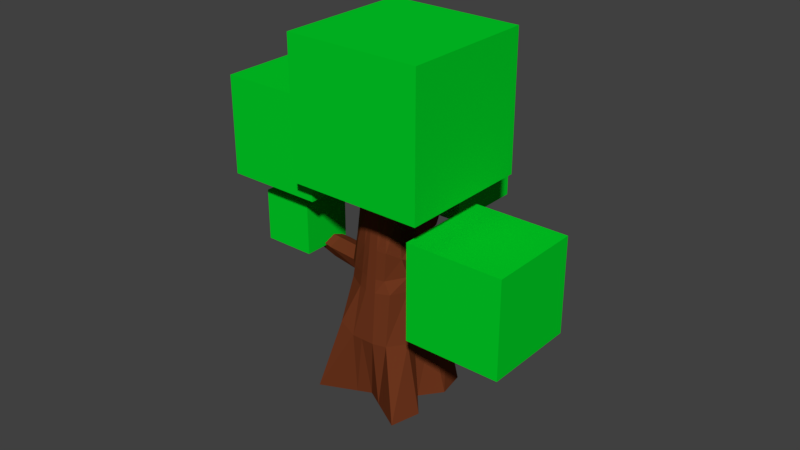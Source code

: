 # Source: tree.blend  (saved by Blender 2.77.0; exported with 4.5.12 LTS)
import bpy
from mathutils import Matrix  # noqa: F401  (used for matrix-valued properties, if any)

bpy.ops.wm.read_factory_settings(use_empty=True)
scene = bpy.context.scene
scene.name = 'Scene'

# ---- collections
col_collection_1 = bpy.data.collections.new('Collection 1'); scene.collection.children.link(col_collection_1)
col_collection_1.hide_render = True
col_collection_1.hide_viewport = True
col_collection_2 = bpy.data.collections.new('Collection 2'); scene.collection.children.link(col_collection_2)

# ---- materials (node trees are filled in below, after node groups)
mat_material_001 = bpy.data.materials.new('Material.001')
mat_material_001.alpha_threshold = 0.0
mat_material_001.use_transparent_shadow = False
mat_material_001.diffuse_color = (0.1523, 0.03609, 0.01259, 1.0)
mat_material_001.roughness = 0.5
mat_material_002 = bpy.data.materials.new('Material.002')
mat_material_002.alpha_threshold = 0.0
mat_material_002.use_transparent_shadow = False
mat_material_002.diffuse_color = (0.0, 0.6383, 0.0205, 1.0)
mat_material_002.roughness = 0.5

# ---- material node trees

# ---- world
world_world = bpy.data.worlds.new('World'); scene.world = world_world
world_world.color = (0.05088, 0.05088, 0.05088)
world_world.use_sun_shadow = False
world_world.sun_shadow_jitter_overblur = 0.0
world_world.cycles.sampling_method = 'MANUAL'

# ---- meshes
me_cube_001 = bpy.data.meshes.new('Cube.001')
me_cube_001.from_pydata([(-122.1, -147.9, -100.0), (43.48, -5.224, 533.7), (-127.0, 134.2, -100.0), (43.48, 5.224, 533.7), (134.0, -112.7, -100.0), (55.99, -5.224, 533.7), (131.0, 118.7, -100.0), (55.99, 5.224, 533.7), (-62.08, -62.08, 0.0), (43.48, 0.0, 533.7), (-62.08, 62.08, 0.0), (-109.0, 0.0, -100.0), (49.74, 5.224, 533.7), (45.79, 54.2, -8.661), (0.0, 109.5, -100.0), (55.99, 0.0, 533.7), (45.79, -54.15, -8.661), (100.0, 0.0, -100.0), (49.74, -5.224, 533.7), (0.0, -100.0, -100.0), (49.74, 0.0, 533.7), (0.0, 0.0, -100.0), (0.0, -100.0, 0.0), (78.89, 0.02065, -8.661), (0.0, 100.0, 0.0), (-83.58, 0.0, 0.0), (-39.26, -84.26, 108.4), (-31.63, -62.24, 197.4), (-40.76, -41.5, 302.1), (-33.59, -34.33, 359.5), (-11.45, -18.58, 464.2), (-3.127, 25.6, 464.2), (-33.59, 34.33, 359.5), (-40.76, 41.5, 302.1), (-24.05, 75.37, 197.4), (-33.62, 83.77, 108.4), (29.84, 25.6, 464.2), (25.9, 28.44, 354.6), (30.35, 34.37, 307.0), (43.46, 48.68, 197.4), (37.05, 63.91, 101.5), (42.08, -18.58, 464.2), (25.9, -28.44, 354.6), (30.35, -34.37, 307.0), (31.09, -48.68, 197.4), (42.46, -63.02, 101.5), (0.0, -18.58, 464.2), (0.0, -37.2, 375.3), (0.0, -64.28, 286.3), (0.0, -75.37, 197.4), (2.557, -84.26, 108.4), (42.08, 0.0, 464.2), (23.96, 0.0, 375.3), (32.29, 0.0, 286.3), (61.01, 0.0, 197.4), (67.09, 0.02065, 101.5), (3.923, 25.6, 464.2), (0.0, 37.2, 375.3), (0.0, 64.28, 286.3), (0.0, 75.37, 197.4), (3.119, 83.77, 108.4), (-11.45, 0.0, 464.2), (-31.63, 0.0, 375.3), (-42.72, 0.0, 286.3), (-54.01, 0.0, 197.4), (-64.92, 0.0, 96.3), (292.5, 28.97, 433.4), (293.2, 29.81, 426.6), (292.5, 20.85, 433.4), (293.2, 20.0, 426.6), (292.2, 24.91, 436.3), (293.4, 24.91, 423.7), (139.2, 21.31, 330.5), (140.4, 0.0, 317.6), (136.4, 17.63, 359.9), (139.2, -21.31, 330.5), (136.4, -17.63, 359.9), (135.2, 0.0, 372.8), (-38.68, -66.36, 156.2), (-28.48, 79.27, 156.2), (40.49, 55.74, 153.0), (36.36, -55.32, 153.0), (1.185, -79.49, 156.2), (63.83, 0.00957, 153.0), (25.2, 120.2, 127.1), (-42.99, 0.0, 156.2), (16.06, -280.9, 243.0), (17.71, -279.9, 252.7), (23.35, -279.9, 252.7), (30.65, -273.6, 252.7), (31.89, -275.2, 242.2), (23.63, -280.9, 243.0), (34.96, -178.3, 169.7), (2.674, -178.3, 169.7), (9.722, -174.2, 210.9), (33.77, -174.2, 210.9), (56.26, -147.5, 210.9), (61.53, -154.2, 166.5), (-37.14, 31.95, 156.2), (-53.12, 31.59, 108.4), (-53.76, -36.63, 108.4), (-38.87, -27.51, 156.2), (-243.5, 27.05, 233.8), (-246.5, 27.05, 227.3), (-244.9, 31.4, 227.3), (-242.7, 31.45, 233.8), (-245.0, 22.01, 227.3), (-243.0, 23.27, 233.8), (-108.3, 19.97, 164.7), (-99.27, 20.17, 191.6), (-100.2, -13.36, 191.6), (-108.6, -18.5, 164.7), (-114.9, 2.158, 164.7), (-102.6, 2.158, 191.6), (-18.17, -9.14, 431.7), (120.9, -110.2, 537.9), (-71.29, -172.6, 537.9), (-190.1, -9.14, 537.9), (-71.29, 154.3, 537.9), (120.9, 91.9, 537.9), (34.95, -172.6, 709.9), (-157.2, -110.2, 709.9), (-157.2, 91.9, 709.9), (34.95, 154.3, 709.9), (153.7, -9.14, 709.8), (-18.17, -9.14, 816.1), (-49.39, -105.2, 460.4), (63.58, -68.53, 460.4), (32.35, -164.6, 522.9), (145.3, -9.14, 522.9), (63.58, 50.25, 460.4), (-119.2, -9.14, 460.4), (-150.4, -105.2, 522.9), (-49.39, 86.96, 460.4), (-150.4, 86.96, 522.9), (32.35, 146.3, 522.9), (164.6, -68.53, 623.9), (164.6, 50.25, 623.9), (-18.17, -201.3, 623.9), (94.8, -164.6, 623.9), (-201.0, -68.53, 623.9), (-131.1, -164.6, 623.9), (-131.1, 146.3, 623.9), (-201.0, 50.25, 623.9), (94.8, 146.3, 623.9), (-18.17, 183.1, 623.9), (114.1, -105.2, 724.9), (-68.69, -164.6, 724.9), (-181.7, -9.14, 724.9), (-68.69, 146.3, 724.9), (114.1, 86.96, 724.9), (13.06, -105.2, 787.4), (82.87, -9.14, 787.4), (-99.91, -68.53, 787.4), (-99.91, 50.25, 787.4), (13.06, 86.96, 787.4), (228.9, 43.43, 274.5), (320.3, -22.99, 344.3), (194.0, -64.04, 344.3), (115.9, 43.43, 344.3), (194.0, 150.9, 344.3), (320.3, 109.8, 344.3), (263.8, -64.04, 457.3), (137.5, -22.99, 457.3), (137.5, 109.8, 457.3), (263.8, 150.9, 457.3), (341.9, 43.43, 457.3), (228.9, 43.43, 527.2), (208.4, -19.74, 293.4), (282.7, 4.386, 293.4), (262.1, -58.78, 334.4), (336.4, 43.43, 334.4), (282.7, 82.47, 293.4), (162.5, 43.43, 293.4), (142.0, -19.74, 334.4), (208.4, 106.6, 293.4), (142.0, 106.6, 334.4), (262.1, 145.6, 334.4), (349.1, 4.386, 400.8), (349.1, 82.47, 400.8), (228.9, -82.91, 400.8), (303.2, -58.78, 400.8), (108.8, 4.386, 400.8), (154.7, -58.78, 400.8), (154.7, 145.6, 400.8), (108.8, 82.47, 400.8), (303.2, 145.6, 400.8), (228.9, 169.8, 400.8), (315.9, -19.74, 467.3), (195.7, -58.78, 467.3), (121.4, 43.43, 467.3), (195.7, 145.6, 467.3), (315.9, 106.6, 467.3), (249.4, -19.74, 508.3), (295.3, 43.43, 508.3), (175.2, 4.386, 508.3), (175.2, 82.47, 508.3), (249.4, 106.6, 508.3), (19.18, -243.5, 174.7), (110.6, -309.9, 244.6), (-15.73, -351.0, 244.6), (-93.82, -243.5, 244.6), (-15.73, -136.0, 244.6), (110.6, -177.1, 244.6), (54.1, -351.0, 357.6), (-72.24, -309.9, 357.6), (-72.24, -177.1, 357.6), (54.1, -136.0, 357.6), (132.2, -243.5, 357.6), (19.18, -243.5, 427.4), (-1.341, -306.7, 193.6), (72.92, -282.5, 193.6), (52.39, -345.7, 234.6), (126.7, -243.5, 234.6), (72.92, -204.5, 193.6), (-47.24, -243.5, 193.6), (-67.76, -306.7, 234.6), (-1.341, -180.3, 193.6), (-67.76, -180.3, 234.6), (52.39, -141.3, 234.6), (139.3, -282.5, 301.1), (139.3, -204.5, 301.1), (19.18, -369.8, 301.1), (93.44, -345.7, 301.1), (-101.0, -282.5, 301.1), (-55.08, -345.7, 301.1), (-55.08, -141.3, 301.1), (-101.0, -204.5, 301.1), (93.44, -141.3, 301.1), (19.18, -117.2, 301.1), (106.1, -306.7, 367.5), (-14.03, -345.7, 367.5), (-88.29, -243.5, 367.5), (-14.03, -141.3, 367.5), (106.1, -180.3, 367.5), (39.71, -306.7, 408.5), (85.6, -243.5, 408.5), (-34.55, -282.5, 408.5), (-34.55, -204.5, 408.5), (39.71, -180.3, 408.5), (-212.4, -25.96, 143.9), (-121.0, -92.38, 213.7), (-247.4, -133.4, 213.7), (-325.4, -25.96, 213.7), (-247.4, 81.51, 213.7), (-121.0, 40.46, 213.7), (-177.5, -133.4, 326.7), (-303.9, -92.38, 326.7), (-303.9, 40.46, 326.7), (-177.5, 81.51, 326.7), (-99.44, -25.96, 326.7), (-212.4, -25.96, 396.6), (-233.0, -89.13, 162.8), (-158.7, -65.0, 162.8), (-179.2, -128.2, 203.8), (-105.0, -25.96, 203.8), (-158.7, 13.08, 162.8), (-278.9, -25.96, 162.8), (-299.4, -89.13, 203.8), (-233.0, 37.21, 162.8), (-299.4, 37.21, 203.8), (-179.2, 76.25, 203.8), (-92.29, -65.0, 270.2), (-92.29, 13.08, 270.2), (-212.4, -152.3, 270.2), (-138.2, -128.2, 270.2), (-332.6, -65.0, 270.2), (-286.7, -128.2, 270.2), (-286.7, 76.25, 270.2), (-332.6, 13.08, 270.2), (-138.2, 76.25, 270.2), (-212.4, 100.4, 270.2), (-125.5, -89.13, 336.6), (-245.7, -128.2, 336.6), (-319.9, -25.96, 336.6), (-245.7, 76.25, 336.6), (-125.5, 37.21, 336.6), (-191.9, -89.13, 377.7), (-146.0, -25.96, 377.7), (-266.2, -65.0, 377.7), (-266.2, 13.08, 377.7), (-191.9, 37.21, 377.7), (18.66, 68.89, 154.7), (1.062, 78.23, 167.1), (-3.76, 83.77, 108.4), (-12.17, 79.27, 156.2), (18.9, 74.53, 105.2), (18.9, 74.46, 105.8), (59.17, 201.0, 181.7), (59.38, 201.5, 175.8), (61.31, 200.4, 175.4), (59.12, 200.8, 183.0), (61.28, 199.7, 181.5), (58.53, 201.5, 175.8), (57.5, 201.0, 181.7), (61.31, 200.4, 175.5), (18.01, 118.1, 149.5), (24.24, 117.6, 154.7), (32.51, 113.2, 148.9), (32.62, 115.8, 125.6), (32.63, 115.8, 125.9), (21.97, 120.2, 127.1), (36.16, 175.6, 127.2), (88.29, 137.8, 167.0), (16.26, 114.3, 167.0), (-28.26, 175.6, 167.0), (16.26, 236.9, 167.0), (88.29, 213.5, 167.0), (56.07, 114.3, 231.4), (-15.96, 137.8, 231.4), (-15.96, 213.5, 231.4), (56.07, 236.9, 231.4), (100.6, 175.6, 231.4), (36.16, 175.6, 271.3), (24.46, 139.6, 138.0), (66.8, 153.4, 138.0), (55.1, 117.3, 161.4), (97.44, 175.6, 161.4), (66.8, 197.9, 138.0), (-1.705, 175.6, 138.0), (-13.41, 139.6, 161.4), (24.46, 211.6, 138.0), (-13.41, 211.6, 161.4), (55.1, 233.9, 161.4), (104.7, 153.4, 199.2), (104.7, 197.9, 199.2), (36.16, 103.6, 199.2), (78.5, 117.3, 199.2), (-32.34, 153.4, 199.2), (-6.175, 117.3, 199.2), (-6.175, 233.9, 199.2), (-32.34, 197.9, 199.2), (78.5, 233.9, 199.2), (36.16, 247.7, 199.2), (85.74, 139.6, 237.1), (17.23, 117.3, 237.1), (-25.11, 175.6, 237.1), (17.23, 233.9, 237.1), (85.74, 211.6, 237.1), (47.87, 139.6, 260.5), (74.03, 175.6, 260.5), (5.527, 153.4, 260.5), (5.527, 197.9, 260.5), (47.87, 211.6, 260.5)], [], [(25, 10, 2, 11), (24, 13, 6, 14), (23, 16, 4, 17), (22, 8, 0, 19), (21, 14, 6, 17), (20, 12, 3, 9), (18, 20, 9, 1), (5, 15, 20, 18), (15, 7, 12, 20), (19, 21, 17, 4), (0, 11, 21, 19), (11, 2, 14, 21), (16, 22, 19, 4), (45, 50, 22, 16), (50, 26, 8, 22), (13, 23, 17, 6), (40, 55, 23, 13), (55, 45, 16, 23), (10, 24, 14, 2), (35, 284, 60, 24, 10), (60, 286, 40, 13, 24), (8, 25, 11, 0), (26, 100, 65, 25, 8), (65, 99, 35, 10, 25), (9, 3, 31, 61), (61, 31, 32, 62), (62, 32, 33, 63), (63, 33, 34, 64), (111, 110, 107, 106), (1, 9, 61, 30), (30, 61, 62, 29), (29, 62, 63, 28), (28, 63, 64, 27), (78, 101, 100, 26), (12, 7, 36, 56), (56, 36, 37, 57), (57, 37, 38, 58), (58, 38, 39, 59), (300, 299, 290, 295), (3, 12, 56, 31), (31, 56, 57, 32), (32, 57, 58, 33), (33, 58, 59, 34), (79, 285, 284, 35), (15, 5, 41, 51), (51, 41, 42, 52), (72, 74, 66, 67), (53, 43, 44, 54), (83, 81, 45, 55), (7, 15, 51, 36), (36, 51, 52, 37), (73, 72, 67, 71), (38, 53, 54, 39), (80, 83, 55, 40), (18, 1, 30, 46), (46, 30, 29, 47), (47, 29, 28, 48), (48, 28, 27, 49), (82, 78, 26, 50), (5, 18, 46, 41), (41, 46, 47, 42), (42, 47, 48, 43), (43, 48, 49, 44), (81, 82, 50, 45), (70, 68, 69, 71), (66, 70, 71, 67), (76, 75, 69, 68), (77, 76, 68, 70), (74, 77, 70, 66), (75, 73, 71, 69), (43, 53, 73, 75), (37, 52, 77, 74), (52, 42, 76, 77), (42, 43, 75, 76), (53, 38, 72, 73), (38, 37, 74, 72), (94, 93, 86, 87), (93, 92, 91, 86), (39, 54, 83, 80), (54, 44, 81, 83), (34, 59, 283, 285, 79), (59, 39, 80, 282, 283), (27, 64, 85, 101, 78), (64, 34, 79, 98, 85), (89, 88, 91, 90), (88, 87, 86, 91), (96, 95, 88, 89), (97, 96, 89, 90), (92, 97, 90, 91), (95, 94, 87, 88), (49, 27, 94, 95), (82, 81, 97, 92), (81, 44, 96, 97), (44, 49, 95, 96), (78, 82, 92, 93), (27, 78, 93, 94), (102, 105, 104, 103), (99, 98, 79, 35), (109, 108, 104, 105), (106, 107, 102, 103), (112, 111, 106, 103), (108, 112, 103, 104), (113, 109, 105, 102), (110, 113, 102, 107), (101, 85, 113, 110), (85, 98, 109, 113), (99, 65, 112, 108), (65, 100, 111, 112), (98, 99, 108, 109), (100, 101, 110, 111), (114, 127, 126), (115, 127, 129), (114, 126, 131), (114, 131, 133), (114, 133, 130), (115, 129, 136), (116, 128, 138), (117, 132, 140), (118, 134, 142), (119, 135, 144), (115, 136, 139), (116, 138, 141), (117, 140, 143), (118, 142, 145), (119, 144, 137), (120, 146, 151), (121, 147, 153), (122, 148, 154), (123, 149, 155), (124, 150, 152), (152, 155, 125), (152, 150, 155), (150, 123, 155), (155, 154, 125), (155, 149, 154), (149, 122, 154), (154, 153, 125), (154, 148, 153), (148, 121, 153), (153, 151, 125), (153, 147, 151), (147, 120, 151), (151, 152, 125), (151, 146, 152), (146, 124, 152), (137, 150, 124), (137, 144, 150), (144, 123, 150), (145, 149, 123), (145, 142, 149), (142, 122, 149), (143, 148, 122), (143, 140, 148), (140, 121, 148), (141, 147, 121), (141, 138, 147), (138, 120, 147), (139, 146, 120), (139, 136, 146), (136, 124, 146), (144, 145, 123), (144, 135, 145), (135, 118, 145), (142, 143, 122), (142, 134, 143), (134, 117, 143), (140, 141, 121), (140, 132, 141), (132, 116, 141), (138, 139, 120), (138, 128, 139), (128, 115, 139), (136, 137, 124), (136, 129, 137), (129, 119, 137), (130, 135, 119), (130, 133, 135), (133, 118, 135), (133, 134, 118), (133, 131, 134), (131, 117, 134), (131, 132, 117), (131, 126, 132), (126, 116, 132), (129, 130, 119), (129, 127, 130), (127, 114, 130), (126, 128, 116), (126, 127, 128), (127, 115, 128), (156, 169, 168), (157, 169, 171), (156, 168, 173), (156, 173, 175), (156, 175, 172), (157, 171, 178), (158, 170, 180), (159, 174, 182), (160, 176, 184), (161, 177, 186), (157, 178, 181), (158, 180, 183), (159, 182, 185), (160, 184, 187), (161, 186, 179), (162, 188, 193), (163, 189, 195), (164, 190, 196), (165, 191, 197), (166, 192, 194), (194, 197, 167), (194, 192, 197), (192, 165, 197), (197, 196, 167), (197, 191, 196), (191, 164, 196), (196, 195, 167), (196, 190, 195), (190, 163, 195), (195, 193, 167), (195, 189, 193), (189, 162, 193), (193, 194, 167), (193, 188, 194), (188, 166, 194), (179, 192, 166), (179, 186, 192), (186, 165, 192), (187, 191, 165), (187, 184, 191), (184, 164, 191), (185, 190, 164), (185, 182, 190), (182, 163, 190), (183, 189, 163), (183, 180, 189), (180, 162, 189), (181, 188, 162), (181, 178, 188), (178, 166, 188), (186, 187, 165), (186, 177, 187), (177, 160, 187), (184, 185, 164), (184, 176, 185), (176, 159, 185), (182, 183, 163), (182, 174, 183), (174, 158, 183), (180, 181, 162), (180, 170, 181), (170, 157, 181), (178, 179, 166), (178, 171, 179), (171, 161, 179), (172, 177, 161), (172, 175, 177), (175, 160, 177), (175, 176, 160), (175, 173, 176), (173, 159, 176), (173, 174, 159), (173, 168, 174), (168, 158, 174), (171, 172, 161), (171, 169, 172), (169, 156, 172), (168, 170, 158), (168, 169, 170), (169, 157, 170), (198, 211, 210), (199, 211, 213), (198, 210, 215), (198, 215, 217), (198, 217, 214), (199, 213, 220), (200, 212, 222), (201, 216, 224), (202, 218, 226), (203, 219, 228), (199, 220, 223), (200, 222, 225), (201, 224, 227), (202, 226, 229), (203, 228, 221), (204, 230, 235), (205, 231, 237), (206, 232, 238), (207, 233, 239), (208, 234, 236), (236, 239, 209), (236, 234, 239), (234, 207, 239), (239, 238, 209), (239, 233, 238), (233, 206, 238), (238, 237, 209), (238, 232, 237), (232, 205, 237), (237, 235, 209), (237, 231, 235), (231, 204, 235), (235, 236, 209), (235, 230, 236), (230, 208, 236), (221, 234, 208), (221, 228, 234), (228, 207, 234), (229, 233, 207), (229, 226, 233), (226, 206, 233), (227, 232, 206), (227, 224, 232), (224, 205, 232), (225, 231, 205), (225, 222, 231), (222, 204, 231), (223, 230, 204), (223, 220, 230), (220, 208, 230), (228, 229, 207), (228, 219, 229), (219, 202, 229), (226, 227, 206), (226, 218, 227), (218, 201, 227), (224, 225, 205), (224, 216, 225), (216, 200, 225), (222, 223, 204), (222, 212, 223), (212, 199, 223), (220, 221, 208), (220, 213, 221), (213, 203, 221), (214, 219, 203), (214, 217, 219), (217, 202, 219), (217, 218, 202), (217, 215, 218), (215, 201, 218), (215, 216, 201), (215, 210, 216), (210, 200, 216), (213, 214, 203), (213, 211, 214), (211, 198, 214), (210, 212, 200), (210, 211, 212), (211, 199, 212), (240, 253, 252), (241, 253, 255), (240, 252, 257), (240, 257, 259), (240, 259, 256), (241, 255, 262), (242, 254, 264), (243, 258, 266), (244, 260, 268), (245, 261, 270), (241, 262, 265), (242, 264, 267), (243, 266, 269), (244, 268, 271), (245, 270, 263), (246, 272, 277), (247, 273, 279), (248, 274, 280), (249, 275, 281), (250, 276, 278), (278, 281, 251), (278, 276, 281), (276, 249, 281), (281, 280, 251), (281, 275, 280), (275, 248, 280), (280, 279, 251), (280, 274, 279), (274, 247, 279), (279, 277, 251), (279, 273, 277), (273, 246, 277), (277, 278, 251), (277, 272, 278), (272, 250, 278), (263, 276, 250), (263, 270, 276), (270, 249, 276), (271, 275, 249), (271, 268, 275), (268, 248, 275), (269, 274, 248), (269, 266, 274), (266, 247, 274), (267, 273, 247), (267, 264, 273), (264, 246, 273), (265, 272, 246), (265, 262, 272), (262, 250, 272), (270, 271, 249), (270, 261, 271), (261, 244, 271), (268, 269, 248), (268, 260, 269), (260, 243, 269), (266, 267, 247), (266, 258, 267), (258, 242, 267), (264, 265, 246), (264, 254, 265), (254, 241, 265), (262, 263, 250), (262, 255, 263), (255, 245, 263), (256, 261, 245), (256, 259, 261), (259, 244, 261), (259, 260, 244), (259, 257, 260), (257, 243, 260), (257, 258, 243), (257, 252, 258), (252, 242, 258), (255, 256, 245), (255, 253, 256), (253, 240, 256), (252, 254, 242), (252, 253, 254), (253, 241, 254), (288, 292, 295, 290, 289), (286, 287, 282, 80, 40), (299, 84, 289, 290), (296, 297, 291, 294), (297, 298, 292, 291), (294, 291, 288), (293, 294, 288, 289), (291, 292, 288), (301, 296, 294, 293), (298, 300, 295, 292), (84, 301, 293, 289), (60, 284, 301, 84), (282, 287, 300, 298), (284, 285, 296, 301), (283, 282, 298, 297), (285, 283, 297, 296), (286, 60, 84, 299), (287, 286, 299, 300), (302, 315, 314), (303, 315, 317), (302, 314, 319), (302, 319, 321), (302, 321, 318), (303, 317, 324), (304, 316, 326), (305, 320, 328), (306, 322, 330), (307, 323, 332), (303, 324, 327), (304, 326, 329), (305, 328, 331), (306, 330, 333), (307, 332, 325), (308, 334, 339), (309, 335, 341), (310, 336, 342), (311, 337, 343), (312, 338, 340), (340, 343, 313), (340, 338, 343), (338, 311, 343), (343, 342, 313), (343, 337, 342), (337, 310, 342), (342, 341, 313), (342, 336, 341), (336, 309, 341), (341, 339, 313), (341, 335, 339), (335, 308, 339), (339, 340, 313), (339, 334, 340), (334, 312, 340), (325, 338, 312), (325, 332, 338), (332, 311, 338), (333, 337, 311), (333, 330, 337), (330, 310, 337), (331, 336, 310), (331, 328, 336), (328, 309, 336), (329, 335, 309), (329, 326, 335), (326, 308, 335), (327, 334, 308), (327, 324, 334), (324, 312, 334), (332, 333, 311), (332, 323, 333), (323, 306, 333), (330, 331, 310), (330, 322, 331), (322, 305, 331), (328, 329, 309), (328, 320, 329), (320, 304, 329), (326, 327, 308), (326, 316, 327), (316, 303, 327), (324, 325, 312), (324, 317, 325), (317, 307, 325), (318, 323, 307), (318, 321, 323), (321, 306, 323), (321, 322, 306), (321, 319, 322), (319, 305, 322), (319, 320, 305), (319, 314, 320), (314, 304, 320), (317, 318, 307), (317, 315, 318), (315, 302, 318), (314, 316, 304), (314, 315, 316), (315, 303, 316)])
me_cube_001.polygons.foreach_set('material_index', [0, 0, 0, 0, 0, 0, 0, 0, 0, 0, 0, 0, 0, 0, 0, 0, 0, 0, 0, 0, 0, 0, 0, 0, 0, 0, 0, 0, 0, 0, 0, 0, 0, 0, 0, 0, 0, 0, 0, 0, 0, 0, 0, 0, 0, 0, 0, 0, 0, 0, 0, 0, 0, 0, 0, 0, 0, 0, 0, 0, 0, 0, 0, 0, 0, 0, 0, 0, 0, 0, 0, 0, 0, 0, 0, 0, 0, 0, 0, 0, 0, 0, 0, 0, 0, 0, 0, 0, 0, 0, 0, 0, 0, 0, 0, 0, 0, 0, 0, 0, 0, 0, 0, 0, 0, 0, 0, 0, 0, 0, 1, 1, 1, 1, 1, 1, 1, 1, 1, 1, 1, 1, 1, 1, 1, 1, 1, 1, 1, 1, 1, 1, 1, 1, 1, 1, 1, 1, 1, 1, 1, 1, 1, 1, 1, 1, 1, 1, 1, 1, 1, 1, 1, 1, 1, 1, 1, 1, 1, 1, 1, 1, 1, 1, 1, 1, 1, 1, 1, 1, 1, 1, 1, 1, 1, 1, 1, 1, 1, 1, 1, 1, 1, 1, 1, 1, 1, 1, 1, 1, 1, 1, 1, 1, 1, 1, 1, 1, 1, 1, 1, 1, 1, 1, 1, 1, 1, 1, 1, 1, 1, 1, 1, 1, 1, 1, 1, 1, 1, 1, 1, 1, 1, 1, 1, 1, 1, 1, 1, 1, 1, 1, 1, 1, 1, 1, 1, 1, 1, 1, 1, 1, 1, 1, 1, 1, 1, 1, 1, 1, 1, 1, 1, 1, 1, 1, 1, 1, 1, 1, 1, 1, 1, 1, 1, 1, 1, 1, 1, 1, 1, 1, 1, 1, 1, 1, 1, 1, 1, 1, 1, 1, 1, 1, 1, 1, 1, 1, 1, 1, 1, 1, 1, 1, 1, 1, 1, 1, 1, 1, 1, 1, 1, 1, 1, 1, 1, 1, 1, 1, 1, 1, 1, 1, 1, 1, 1, 1, 1, 1, 1, 1, 1, 1, 1, 1, 1, 1, 1, 1, 1, 1, 1, 1, 1, 1, 1, 1, 1, 1, 1, 1, 1, 1, 1, 1, 1, 1, 1, 1, 1, 1, 1, 1, 1, 1, 1, 1, 1, 1, 1, 1, 1, 1, 1, 1, 1, 1, 1, 1, 1, 1, 1, 1, 1, 1, 1, 1, 1, 1, 1, 1, 1, 1, 1, 1, 1, 1, 1, 1, 1, 1, 1, 1, 1, 1, 1, 1, 1, 1, 1, 1, 1, 1, 1, 1, 1, 1, 1, 1, 1, 1, 1, 1, 1, 1, 1, 1, 1, 1, 1, 1, 1, 1, 1, 1, 1, 1, 1, 1, 0, 0, 0, 0, 0, 0, 0, 0, 0, 0, 0, 0, 0, 0, 0, 0, 0, 0, 1, 1, 1, 1, 1, 1, 1, 1, 1, 1, 1, 1, 1, 1, 1, 1, 1, 1, 1, 1, 1, 1, 1, 1, 1, 1, 1, 1, 1, 1, 1, 1, 1, 1, 1, 1, 1, 1, 1, 1, 1, 1, 1, 1, 1, 1, 1, 1, 1, 1, 1, 1, 1, 1, 1, 1, 1, 1, 1, 1, 1, 1, 1, 1, 1, 1, 1, 1, 1, 1, 1, 1, 1, 1, 1, 1, 1, 1, 1, 1])
_uv = me_cube_001.uv_layers.new(name='UVMap')
_uv.uv.foreach_set('vector', [0.09597, 0.001001, 0.001001, 0.001001, 0.001001, 0.09656, 0.09597, 0.09656, 0.09597, 0.09856, 0.001001, 0.09856, 0.001001, 0.1941, 0.09597, 0.1941, 0.1929, 0.001001, 0.09797, 0.001001, 0.09797, 0.09656, 0.1929, 0.09656, 0.1929, 0.09856, 0.09797, 0.09856, 0.09797, 0.1941, 0.1929, 0.1941, 0.09597, 0.1961, 0.001001, 0.1961, 0.001001, 0.2917, 0.09597, 0.2917, 0.8172, 0.9888, 0.8131, 0.9888, 0.8131, 0.9929, 0.8172, 0.9929, 0.7869, 0.9949, 0.7828, 0.9949, 0.7828, 0.999, 0.7869, 0.999, 0.7808, 0.9949, 0.7768, 0.9949, 0.7768, 0.999, 0.7808, 0.999, 0.7869, 0.9888, 0.7828, 0.9888, 0.7828, 0.9929, 0.7869, 0.9929, 0.2899, 0.09856, 0.1949, 0.09856, 0.1949, 0.1941, 0.2899, 0.1941, 0.1929, 0.1961, 0.09797, 0.1961, 0.09797, 0.2917, 0.1929, 0.2917, 0.2899, 0.1961, 0.1949, 0.1961, 0.1949, 0.2917, 0.2899, 0.2917, 0.09597, 0.2937, 0.001001, 0.2937, 0.001001, 0.3892, 0.09597, 0.3892, 0.9202, 0.3912, 0.8737, 0.3912, 0.8737, 0.4868, 0.9202, 0.4868, 0.6778, 0.9258, 0.6778, 0.879, 0.5828, 0.879, 0.5828, 0.9258, 0.3869, 0.09856, 0.2919, 0.09856, 0.2919, 0.1941, 0.3869, 0.1941, 0.9202, 0.4888, 0.8737, 0.4888, 0.8737, 0.5844, 0.9202, 0.5844, 0.7748, 0.9258, 0.7748, 0.879, 0.6798, 0.879, 0.6798, 0.9258, 0.3869, 0.2937, 0.2919, 0.2937, 0.2919, 0.3892, 0.3869, 0.3892, 0.874, 0.8319, 0.8738, 0.7947, 0.8737, 0.7861, 0.9202, 0.7815, 0.9202, 0.877, 0.5808, 0.9746, 0.5541, 0.9741, 0.5234, 0.9735, 0.4858, 0.9278, 0.5808, 0.9282, 0.4838, 0.09856, 0.3889, 0.09856, 0.3889, 0.1941, 0.4838, 0.1941, 0.8737, 0.6839, 0.9002, 0.6862, 0.9202, 0.6979, 0.9202, 0.7795, 0.8853, 0.7761, 0.4838, 0.9674, 0.4485, 0.9731, 0.3889, 0.9746, 0.4135, 0.9295, 0.4838, 0.9278, 0.9929, 0.879, 0.9828, 0.879, 0.9828, 0.9258, 0.9929, 0.9258, 0.8717, 0.9746, 0.8717, 0.9522, 0.7768, 0.9522, 0.7768, 0.9746, 0.9202, 0.2937, 0.898, 0.2937, 0.898, 0.3405, 0.9202, 0.3405, 0.9687, 0.3912, 0.9222, 0.3912, 0.9222, 0.4868, 0.9687, 0.4868, 0.4838, 0.999, 0.4838, 0.9888, 0.3889, 0.9888, 0.3889, 0.999, 0.896, 0.3425, 0.8858, 0.3425, 0.8858, 0.3892, 0.896, 0.3892, 0.9445, 0.5864, 0.9222, 0.5864, 0.9222, 0.6819, 0.9445, 0.6819, 0.4354, 0.6351, 0.4131, 0.6351, 0.4131, 0.6819, 0.4354, 0.6819, 0.4838, 0.9258, 0.4838, 0.879, 0.3889, 0.879, 0.3889, 0.9258, 0.4111, 0.6351, 0.3889, 0.6351, 0.3889, 0.6819, 0.4111, 0.6819, 0.8838, 0.3425, 0.8737, 0.3425, 0.8737, 0.3892, 0.8838, 0.3892, 0.9445, 0.7815, 0.9222, 0.7815, 0.9222, 0.877, 0.9445, 0.877, 0.4838, 0.6351, 0.4616, 0.6351, 0.4616, 0.6819, 0.4838, 0.6819, 0.5808, 0.9258, 0.5808, 0.879, 0.4858, 0.879, 0.4858, 0.9258, 0.9869, 0.7815, 0.9828, 0.7815, 0.9828, 0.877, 0.9869, 0.877, 0.8838, 0.2937, 0.8798, 0.2937, 0.8798, 0.3405, 0.8838, 0.3405, 0.8717, 0.9868, 0.8717, 0.9766, 0.7768, 0.9766, 0.7768, 0.9868, 0.4596, 0.6351, 0.4374, 0.6351, 0.4374, 0.6819, 0.4596, 0.6819, 0.9687, 0.7815, 0.9465, 0.7815, 0.9465, 0.877, 0.9687, 0.877, 0.6293, 0.3912, 0.6071, 0.3912, 0.6071, 0.438, 0.6293, 0.438, 0.9202, 0.3425, 0.9101, 0.3425, 0.9101, 0.3892, 0.9202, 0.3892, 0.9687, 0.9746, 0.9687, 0.9522, 0.8737, 0.9522, 0.8737, 0.9746, 0.9808, 0.6839, 0.9707, 0.6839, 0.9707, 0.7795, 0.9808, 0.7795, 0.8717, 0.9258, 0.8717, 0.879, 0.7768, 0.879, 0.7768, 0.9258, 0.9687, 0.3425, 0.9222, 0.3425, 0.9222, 0.3892, 0.9687, 0.3892, 0.9081, 0.3425, 0.898, 0.3425, 0.898, 0.3892, 0.9081, 0.3892, 0.9929, 0.09856, 0.9707, 0.09856, 0.9707, 0.1941, 0.9929, 0.1941, 0.6778, 0.9868, 0.6778, 0.9766, 0.5828, 0.9766, 0.5828, 0.9868, 0.9202, 0.5864, 0.8737, 0.5864, 0.8737, 0.6819, 0.9202, 0.6819, 0.2899, 0.04978, 0.2434, 0.04978, 0.2434, 0.09656, 0.2899, 0.09656, 0.8778, 0.2937, 0.8737, 0.2937, 0.8737, 0.3405, 0.8778, 0.3405, 0.1929, 0.999, 0.1929, 0.9766, 0.09797, 0.9766, 0.09797, 0.999, 0.6051, 0.3912, 0.5828, 0.3912, 0.5828, 0.438, 0.6051, 0.438, 0.9929, 0.2937, 0.9707, 0.2937, 0.9707, 0.3892, 0.9929, 0.3892, 0.6778, 0.3912, 0.6555, 0.3912, 0.6555, 0.438, 0.6778, 0.438, 0.6535, 0.3912, 0.6313, 0.3912, 0.6313, 0.438, 0.6535, 0.438, 0.2899, 0.999, 0.2899, 0.9766, 0.1949, 0.9766, 0.1949, 0.999, 0.6293, 0.44, 0.6071, 0.44, 0.6071, 0.4868, 0.6293, 0.4868, 0.9929, 0.3912, 0.9707, 0.3912, 0.9707, 0.4868, 0.9929, 0.4868, 0.6051, 0.44, 0.5828, 0.44, 0.5828, 0.4868, 0.6051, 0.4868, 0.7808, 0.9888, 0.7768, 0.9888, 0.7768, 0.9929, 0.7808, 0.9929, 0.799, 0.9949, 0.7949, 0.9949, 0.7949, 0.999, 0.799, 0.999, 0.3869, 0.9868, 0.3869, 0.9766, 0.2919, 0.9766, 0.2919, 0.9868, 0.9929, 0.6839, 0.9828, 0.6839, 0.9828, 0.7795, 0.9929, 0.7795, 0.4838, 0.9868, 0.4838, 0.9766, 0.3889, 0.9766, 0.3889, 0.9868, 0.9808, 0.4888, 0.9707, 0.4888, 0.9707, 0.5844, 0.9808, 0.5844, 0.09597, 0.999, 0.09597, 0.9766, 0.001001, 0.9766, 0.001001, 0.999, 0.9929, 0.001001, 0.9707, 0.001001, 0.9707, 0.09656, 0.9929, 0.09656, 0.9687, 0.9502, 0.9687, 0.9278, 0.8737, 0.9278, 0.8737, 0.9502, 0.9687, 0.5864, 0.9465, 0.5864, 0.9465, 0.6819, 0.9687, 0.6819, 0.9687, 0.9258, 0.9687, 0.9034, 0.8737, 0.9034, 0.8737, 0.9258, 0.9687, 0.4888, 0.9465, 0.4888, 0.9465, 0.5844, 0.9687, 0.5844, 0.9687, 0.9014, 0.9687, 0.879, 0.8737, 0.879, 0.8737, 0.9014, 0.9808, 0.879, 0.9707, 0.879, 0.9707, 0.9746, 0.9808, 0.9746, 0.6778, 0.4868, 0.6778, 0.44, 0.6555, 0.44, 0.6555, 0.4868, 0.2414, 0.04978, 0.1949, 0.04978, 0.1949, 0.09656, 0.2414, 0.09656, 0.9929, 0.98, 0.9929, 0.9982, 0.9766, 0.999, 0.9707, 0.989, 0.9707, 0.9766, 0.6535, 0.4858, 0.6313, 0.4868, 0.6336, 0.44, 0.6448, 0.4414, 0.6535, 0.4539, 0.3166, 0.6315, 0.3162, 0.5864, 0.3384, 0.5878, 0.3384, 0.6069, 0.3382, 0.6331, 0.2919, 0.6331, 0.2925, 0.5876, 0.3142, 0.5864, 0.3142, 0.6134, 0.3142, 0.6316, 0.7929, 0.9949, 0.7889, 0.9949, 0.7889, 0.999, 0.7929, 0.999, 0.799, 0.9888, 0.7949, 0.9888, 0.7949, 0.9929, 0.799, 0.9929, 0.3869, 0.999, 0.3869, 0.9888, 0.2919, 0.9888, 0.2919, 0.999, 0.9445, 0.6839, 0.9222, 0.6839, 0.9222, 0.7795, 0.9445, 0.7795, 0.8717, 0.9502, 0.8717, 0.9278, 0.7768, 0.9278, 0.7768, 0.9502, 0.9929, 0.5864, 0.9828, 0.5864, 0.9828, 0.6819, 0.9929, 0.6819, 0.7748, 0.9502, 0.7748, 0.9278, 0.6798, 0.9278, 0.6798, 0.9502, 0.9445, 0.4888, 0.9222, 0.4888, 0.9222, 0.5844, 0.9445, 0.5844, 0.6778, 0.9746, 0.6778, 0.9278, 0.5828, 0.9278, 0.5828, 0.9746, 0.9929, 0.1961, 0.9707, 0.1961, 0.9707, 0.2917, 0.9929, 0.2917, 0.7748, 0.9746, 0.7748, 0.9522, 0.6798, 0.9522, 0.6798, 0.9746, 0.9687, 0.6839, 0.9465, 0.6839, 0.9465, 0.7795, 0.9687, 0.7795, 0.7929, 0.9888, 0.7889, 0.9888, 0.7889, 0.9929, 0.7929, 0.9929, 0.2899, 0.001001, 0.2434, 0.001001, 0.2434, 0.04778, 0.2899, 0.04778, 0.7748, 0.9868, 0.7748, 0.9766, 0.6798, 0.9766, 0.6798, 0.9868, 0.8111, 0.9949, 0.8071, 0.9949, 0.8071, 0.999, 0.8111, 0.999, 0.9808, 0.7815, 0.9707, 0.7815, 0.9707, 0.877, 0.9808, 0.877, 0.5808, 0.9868, 0.5808, 0.9766, 0.4858, 0.9766, 0.4858, 0.9868, 0.9808, 0.5864, 0.9707, 0.5864, 0.9707, 0.6819, 0.9808, 0.6819, 0.6778, 0.9929, 0.6778, 0.9888, 0.5828, 0.9888, 0.5828, 0.9929, 0.9445, 0.2937, 0.9343, 0.2937, 0.9343, 0.3405, 0.9445, 0.3405, 0.3869, 0.5864, 0.3646, 0.5864, 0.3646, 0.6331, 0.3869, 0.6331, 0.3626, 0.5864, 0.3404, 0.5864, 0.3404, 0.6331, 0.3626, 0.6331, 0.3384, 0.6351, 0.3162, 0.6351, 0.3162, 0.6819, 0.3384, 0.6819, 0.3142, 0.6351, 0.2919, 0.6351, 0.2919, 0.6819, 0.3142, 0.6819, 0.3869, 0.6351, 0.3646, 0.6351, 0.3646, 0.6819, 0.3869, 0.6819, 0.3869, 0.7795, 0.3869, 0.6849, 0.2929, 0.7795, 0.9687, 0.09656, 0.9687, 0.002002, 0.8747, 0.09656, 0.4838, 0.7795, 0.3899, 0.7795, 0.4838, 0.6849, 0.09597, 0.7795, 0.09597, 0.6849, 0.002002, 0.7795, 0.1929, 0.7795, 0.09897, 0.7795, 0.1929, 0.6849, 0.2899, 0.9746, 0.1959, 0.9746, 0.2899, 0.8801, 0.8717, 0.2917, 0.7778, 0.2917, 0.8717, 0.1971, 0.2899, 0.877, 0.1959, 0.877, 0.2899, 0.7825, 0.4838, 0.877, 0.3899, 0.877, 0.4838, 0.7825, 0.5808, 0.877, 0.4869, 0.877, 0.5808, 0.7825, 0.7748, 0.09656, 0.6808, 0.09656, 0.7748, 0.002002, 0.6778, 0.6819, 0.5838, 0.6819, 0.6778, 0.5874, 0.3869, 0.9746, 0.2929, 0.9746, 0.3869, 0.8801, 0.5828, 0.5864, 0.5828, 0.6809, 0.6768, 0.5864, 0.6798, 0.001001, 0.6798, 0.09556, 0.7738, 0.001001, 0.7748, 0.1941, 0.7748, 0.09956, 0.6808, 0.1941, 0.7748, 0.2917, 0.6808, 0.2917, 0.7748, 0.1971, 0.2899, 0.7795, 0.1959, 0.7795, 0.2899, 0.6849, 0.7748, 0.4868, 0.6808, 0.4868, 0.7748, 0.3922, 0.7748, 0.5844, 0.6808, 0.5844, 0.7748, 0.4898, 0.001001, 0.7785, 0.09497, 0.6839, 0.001001, 0.6839, 0.5808, 0.7795, 0.4869, 0.7795, 0.5808, 0.6849, 0.6798, 0.1931, 0.6798, 0.09856, 0.7738, 0.09856, 0.1919, 0.6839, 0.09797, 0.7785, 0.09797, 0.6839, 0.6808, 0.3892, 0.7748, 0.2947, 0.7748, 0.3892, 0.7738, 0.1961, 0.6798, 0.1961, 0.6798, 0.2907, 0.7748, 0.7825, 0.6808, 0.877, 0.7748, 0.877, 0.7778, 0.877, 0.8717, 0.7825, 0.8717, 0.877, 0.2889, 0.6839, 0.1949, 0.6839, 0.1949, 0.7785, 0.2919, 0.7785, 0.3859, 0.6839, 0.2919, 0.6839, 0.6798, 0.2937, 0.6798, 0.3882, 0.7738, 0.2937, 0.7738, 0.3912, 0.6798, 0.3912, 0.6798, 0.4858, 0.4828, 0.6839, 0.3889, 0.7785, 0.3889, 0.6839, 0.4858, 0.7785, 0.5798, 0.6839, 0.4858, 0.6839, 0.7738, 0.4888, 0.6798, 0.4888, 0.6798, 0.5834, 0.1929, 0.7825, 0.09897, 0.877, 0.1929, 0.877, 0.7778, 0.1941, 0.8717, 0.1941, 0.8717, 0.09956, 0.09597, 0.7825, 0.09597, 0.877, 0.002002, 0.877, 0.8717, 0.002002, 0.7778, 0.09656, 0.8717, 0.09656, 0.6808, 0.7795, 0.7748, 0.7795, 0.7748, 0.6849, 0.7748, 0.5874, 0.7748, 0.6819, 0.6808, 0.6819, 0.6778, 0.6849, 0.5838, 0.7795, 0.6778, 0.7795, 0.8747, 0.2917, 0.9687, 0.2917, 0.9687, 0.1971, 0.5828, 0.7785, 0.5828, 0.6839, 0.6768, 0.6839, 0.6798, 0.6809, 0.7738, 0.5864, 0.6798, 0.5864, 0.6798, 0.6839, 0.7738, 0.6839, 0.6798, 0.7785, 0.7768, 0.09556, 0.7768, 0.001001, 0.8707, 0.001001, 0.001001, 0.876, 0.09497, 0.7815, 0.001001, 0.7815, 0.7768, 0.09856, 0.8707, 0.09856, 0.7768, 0.1931, 0.09797, 0.876, 0.09797, 0.7815, 0.1919, 0.7815, 0.8717, 0.3922, 0.7778, 0.4868, 0.8717, 0.4868, 0.8717, 0.5844, 0.8717, 0.4898, 0.7778, 0.5844, 0.8707, 0.1961, 0.7768, 0.1961, 0.7768, 0.2907, 0.8717, 0.2947, 0.7778, 0.3892, 0.8717, 0.3892, 0.3869, 0.877, 0.3869, 0.7825, 0.2929, 0.877, 0.2889, 0.7815, 0.1949, 0.7815, 0.1949, 0.876, 0.8707, 0.2937, 0.7768, 0.3882, 0.7768, 0.2937, 0.3859, 0.7815, 0.2919, 0.876, 0.2919, 0.7815, 0.4828, 0.7815, 0.3889, 0.7815, 0.3889, 0.876, 0.8707, 0.3912, 0.7768, 0.4858, 0.7768, 0.3912, 0.8707, 0.4888, 0.7768, 0.5834, 0.7768, 0.4888, 0.5798, 0.7815, 0.4858, 0.7815, 0.4858, 0.876, 0.3859, 0.879, 0.2919, 0.9736, 0.2919, 0.879, 0.8737, 0.1961, 0.8737, 0.2907, 0.9677, 0.1961, 0.2889, 0.879, 0.1949, 0.879, 0.1949, 0.9736, 0.8717, 0.5874, 0.7778, 0.6819, 0.8717, 0.6819, 0.6778, 0.877, 0.5838, 0.877, 0.6778, 0.7825, 0.8717, 0.6849, 0.8717, 0.7795, 0.7778, 0.7795, 0.002002, 0.9746, 0.09597, 0.8801, 0.09597, 0.9746, 0.9687, 0.09956, 0.9687, 0.1941, 0.8747, 0.1941, 0.1929, 0.8801, 0.1929, 0.9746, 0.09897, 0.9746, 0.09797, 0.9736, 0.1919, 0.879, 0.09797, 0.879, 0.8737, 0.09856, 0.8737, 0.1931, 0.9677, 0.09856, 0.09497, 0.879, 0.001001, 0.879, 0.001001, 0.9736, 0.9677, 0.001001, 0.8737, 0.09556, 0.8737, 0.001001, 0.7768, 0.876, 0.7768, 0.7815, 0.8707, 0.7815, 0.7738, 0.7815, 0.6798, 0.7815, 0.6798, 0.876, 0.7768, 0.7785, 0.8707, 0.6839, 0.7768, 0.6839, 0.6768, 0.7815, 0.5828, 0.7815, 0.5828, 0.876, 0.7768, 0.6809, 0.7768, 0.5864, 0.8707, 0.5864, 0.6778, 0.3405, 0.6778, 0.2947, 0.6323, 0.3405, 0.6778, 0.04778, 0.6778, 0.002002, 0.6323, 0.04778, 0.4838, 0.5356, 0.4384, 0.5356, 0.4838, 0.4898, 0.5323, 0.5356, 0.5323, 0.4898, 0.4869, 0.5356, 0.6313, 0.2937, 0.6768, 0.2937, 0.6313, 0.3395, 0.6293, 0.04778, 0.5838, 0.04778, 0.6293, 0.002002, 0.1929, 0.6819, 0.1475, 0.6819, 0.1929, 0.6361, 0.6293, 0.1453, 0.5838, 0.1453, 0.6293, 0.09956, 0.5808, 0.5356, 0.5353, 0.5356, 0.5808, 0.4898, 0.09597, 0.6331, 0.05049, 0.6331, 0.09597, 0.5874, 0.6778, 0.3892, 0.6323, 0.3892, 0.6778, 0.3435, 0.6293, 0.3892, 0.5838, 0.3892, 0.6293, 0.3435, 0.04748, 0.6819, 0.002002, 0.6819, 0.04748, 0.6361, 0.5828, 0.3425, 0.5828, 0.3882, 0.6283, 0.3425, 0.6313, 0.3425, 0.6313, 0.3882, 0.6768, 0.3425, 0.6293, 0.2429, 0.6293, 0.1971, 0.5838, 0.2429, 0.6778, 0.2429, 0.6323, 0.2429, 0.6778, 0.1971, 0.5323, 0.1941, 0.4869, 0.1941, 0.5323, 0.1483, 0.6293, 0.2917, 0.5838, 0.2917, 0.6293, 0.2459, 0.2414, 0.6331, 0.1959, 0.6331, 0.2414, 0.5874, 0.09597, 0.4898, 0.05049, 0.5356, 0.09597, 0.5356, 0.6778, 0.2917, 0.6323, 0.2917, 0.6778, 0.2459, 0.5828, 0.2419, 0.5828, 0.1961, 0.6283, 0.1961, 0.4869, 0.04778, 0.5323, 0.002002, 0.5323, 0.04778, 0.4869, 0.438, 0.5323, 0.3922, 0.5323, 0.438, 0.6768, 0.1961, 0.6313, 0.1961, 0.6313, 0.2419, 0.5323, 0.05078, 0.4869, 0.09656, 0.5323, 0.09656, 0.5353, 0.09656, 0.5808, 0.05078, 0.5808, 0.09656, 0.5353, 0.5844, 0.5808, 0.5844, 0.5808, 0.5386, 0.4838, 0.3922, 0.4384, 0.438, 0.4838, 0.438, 0.4354, 0.5356, 0.4354, 0.4898, 0.3899, 0.5356, 0.6283, 0.2449, 0.5828, 0.2449, 0.5828, 0.2907, 0.2929, 0.438, 0.3384, 0.3922, 0.3384, 0.438, 0.6313, 0.2907, 0.6768, 0.2449, 0.6313, 0.2449, 0.2404, 0.5864, 0.1949, 0.5864, 0.1949, 0.6321, 0.1445, 0.6361, 0.09897, 0.6819, 0.1445, 0.6819, 0.1475, 0.6331, 0.1929, 0.6331, 0.1929, 0.5874, 0.1445, 0.5874, 0.1445, 0.6331, 0.09897, 0.6331, 0.2899, 0.6361, 0.2444, 0.6819, 0.2899, 0.6819, 0.4384, 0.3892, 0.4838, 0.3892, 0.4838, 0.3435, 0.2414, 0.6361, 0.2414, 0.6819, 0.1959, 0.6819, 0.2899, 0.5874, 0.2444, 0.6331, 0.2899, 0.6331, 0.05049, 0.6819, 0.09597, 0.6819, 0.09597, 0.6361, 0.2434, 0.6321, 0.2434, 0.5864, 0.2889, 0.5864, 0.1949, 0.6809, 0.2404, 0.6351, 0.1949, 0.6351, 0.4354, 0.5844, 0.3899, 0.5844, 0.4354, 0.5386, 0.2434, 0.6809, 0.2434, 0.6351, 0.2889, 0.6351, 0.09797, 0.6321, 0.1435, 0.5864, 0.09797, 0.5864, 0.1465, 0.5864, 0.1919, 0.5864, 0.1465, 0.6321, 0.09797, 0.6809, 0.09797, 0.6351, 0.1435, 0.6351, 0.6778, 0.1483, 0.6323, 0.1941, 0.6778, 0.1941, 0.04748, 0.6331, 0.04748, 0.5874, 0.002002, 0.6331, 0.1919, 0.6351, 0.1465, 0.6351, 0.1465, 0.6809, 0.6778, 0.09956, 0.6323, 0.1453, 0.6778, 0.1453, 0.6293, 0.1941, 0.6293, 0.1483, 0.5838, 0.1941, 0.6283, 0.09856, 0.5828, 0.09856, 0.5828, 0.1443, 0.6768, 0.09856, 0.6313, 0.1443, 0.6313, 0.09856, 0.6283, 0.1473, 0.5828, 0.1931, 0.5828, 0.1473, 0.4384, 0.5844, 0.4838, 0.5844, 0.4838, 0.5386, 0.6768, 0.1473, 0.6313, 0.1931, 0.6313, 0.1473, 0.04648, 0.5864, 0.001001, 0.6321, 0.001001, 0.5864, 0.09497, 0.5864, 0.04949, 0.5864, 0.04949, 0.6321, 0.04648, 0.6351, 0.001001, 0.6809, 0.001001, 0.6351, 0.04949, 0.6351, 0.04949, 0.6809, 0.09497, 0.6351, 0.6283, 0.001001, 0.5828, 0.001001, 0.5828, 0.04678, 0.6778, 0.05078, 0.6323, 0.09656, 0.6778, 0.09656, 0.6293, 0.09656, 0.5838, 0.09656, 0.6293, 0.05078, 0.2414, 0.3435, 0.2414, 0.3892, 0.1959, 0.3892, 0.4869, 0.3892, 0.5323, 0.3435, 0.5323, 0.3892, 0.2899, 0.3435, 0.2899, 0.3892, 0.2444, 0.3892, 0.3384, 0.4898, 0.3384, 0.5356, 0.2929, 0.5356, 0.5808, 0.3435, 0.5353, 0.3892, 0.5808, 0.3892, 0.3869, 0.5356, 0.3869, 0.4898, 0.3414, 0.5356, 0.2929, 0.5844, 0.3384, 0.5844, 0.3384, 0.5386, 0.6768, 0.001001, 0.6313, 0.04678, 0.6313, 0.001001, 0.5323, 0.441, 0.5323, 0.4868, 0.4869, 0.4868, 0.5353, 0.438, 0.5808, 0.438, 0.5808, 0.3922, 0.5808, 0.2947, 0.5353, 0.3405, 0.5808, 0.3405, 0.6283, 0.04978, 0.5828, 0.04978, 0.5828, 0.09556, 0.6313, 0.09556, 0.6313, 0.04978, 0.6768, 0.04978, 0.3869, 0.5844, 0.3869, 0.5386, 0.3414, 0.5844, 0.5323, 0.2429, 0.5323, 0.1971, 0.4869, 0.2429, 0.4858, 0.4888, 0.5313, 0.4888, 0.4858, 0.5346, 0.5323, 0.2917, 0.5323, 0.2459, 0.4869, 0.2917, 0.5808, 0.2917, 0.5353, 0.2917, 0.5808, 0.2459, 0.2414, 0.5356, 0.1959, 0.5356, 0.2414, 0.4898, 0.2899, 0.5356, 0.2444, 0.5356, 0.2899, 0.4898, 0.2414, 0.5844, 0.1959, 0.5844, 0.2414, 0.5386, 0.5343, 0.4888, 0.5798, 0.4888, 0.5343, 0.5346, 0.2899, 0.5844, 0.2444, 0.5844, 0.2899, 0.5386, 0.1445, 0.5356, 0.09897, 0.5356, 0.1445, 0.4898, 0.5323, 0.5844, 0.4869, 0.5844, 0.5323, 0.5386, 0.1929, 0.5356, 0.1475, 0.5356, 0.1929, 0.4898, 0.4858, 0.5376, 0.4858, 0.5834, 0.5313, 0.5376, 0.1929, 0.5844, 0.1929, 0.5386, 0.1475, 0.5844, 0.5323, 0.1453, 0.5323, 0.09956, 0.4869, 0.1453, 0.5808, 0.1453, 0.5353, 0.1453, 0.5808, 0.09956, 0.5343, 0.5376, 0.5798, 0.5376, 0.5343, 0.5834, 0.5808, 0.1941, 0.5353, 0.1941, 0.5808, 0.1483, 0.04748, 0.5356, 0.002002, 0.5356, 0.04748, 0.4898, 0.5808, 0.1971, 0.5353, 0.2429, 0.5808, 0.2429, 0.04748, 0.5844, 0.002002, 0.5844, 0.04748, 0.5386, 0.09597, 0.5386, 0.09597, 0.5844, 0.05049, 0.5844, 0.5353, 0.4868, 0.5808, 0.441, 0.5808, 0.4868, 0.5313, 0.3912, 0.4858, 0.437, 0.4858, 0.3912, 0.5353, 0.04778, 0.5808, 0.04778, 0.5808, 0.002002, 0.5343, 0.437, 0.5798, 0.3912, 0.5343, 0.3912, 0.5313, 0.44, 0.4858, 0.4858, 0.4858, 0.44, 0.3899, 0.438, 0.4354, 0.438, 0.4354, 0.3922, 0.5343, 0.4858, 0.5798, 0.44, 0.5343, 0.44, 0.3889, 0.4888, 0.3889, 0.5346, 0.4344, 0.4888, 0.4384, 0.4868, 0.4838, 0.4868, 0.4838, 0.441, 0.4828, 0.4888, 0.4374, 0.5346, 0.4374, 0.4888, 0.3869, 0.3922, 0.3414, 0.438, 0.3869, 0.438, 0.2929, 0.4868, 0.3384, 0.4868, 0.3384, 0.441, 0.3869, 0.441, 0.3414, 0.4868, 0.3869, 0.4868, 0.3899, 0.3405, 0.4354, 0.3405, 0.4354, 0.2947, 0.4838, 0.2947, 0.4838, 0.3405, 0.4384, 0.3405, 0.4354, 0.3435, 0.3899, 0.3892, 0.4354, 0.3892, 0.4344, 0.5376, 0.3889, 0.5376, 0.3889, 0.5834, 0.4354, 0.1971, 0.4354, 0.2429, 0.3899, 0.2429, 0.4838, 0.1971, 0.4384, 0.2429, 0.4838, 0.2429, 0.3899, 0.2917, 0.4354, 0.2917, 0.4354, 0.2459, 0.4838, 0.2459, 0.4838, 0.2917, 0.4384, 0.2917, 0.2414, 0.3922, 0.1959, 0.438, 0.2414, 0.438, 0.2899, 0.438, 0.2444, 0.438, 0.2899, 0.3922, 0.2414, 0.441, 0.2414, 0.4868, 0.1959, 0.4868, 0.2899, 0.441, 0.2444, 0.4868, 0.2899, 0.4868, 0.1445, 0.438, 0.09897, 0.438, 0.1445, 0.3922, 0.1929, 0.3922, 0.1929, 0.438, 0.1475, 0.438, 0.5323, 0.2947, 0.4869, 0.3405, 0.5323, 0.3405, 0.1445, 0.4868, 0.1445, 0.441, 0.09897, 0.4868, 0.1475, 0.4868, 0.1929, 0.4868, 0.1929, 0.441, 0.4838, 0.05078, 0.4384, 0.09656, 0.4838, 0.09656, 0.4838, 0.04778, 0.4838, 0.002002, 0.4384, 0.04778, 0.3899, 0.09656, 0.4354, 0.09656, 0.4354, 0.05078, 0.3899, 0.04778, 0.4354, 0.002002, 0.4354, 0.04778, 0.002002, 0.438, 0.04748, 0.3922, 0.04748, 0.438, 0.4828, 0.5376, 0.4374, 0.5376, 0.4374, 0.5834, 0.5313, 0.2937, 0.4858, 0.3395, 0.4858, 0.2937, 0.05049, 0.4868, 0.09597, 0.441, 0.09597, 0.4868, 0.2929, 0.2429, 0.3384, 0.2429, 0.3384, 0.1971, 0.3414, 0.2429, 0.3869, 0.1971, 0.3869, 0.2429, 0.3384, 0.2917, 0.3384, 0.2459, 0.2929, 0.2917, 0.3414, 0.2917, 0.3869, 0.2917, 0.3869, 0.2459, 0.2414, 0.2947, 0.1959, 0.3405, 0.2414, 0.3405, 0.2899, 0.3405, 0.2444, 0.3405, 0.2899, 0.2947, 0.5343, 0.3395, 0.5343, 0.2937, 0.5798, 0.2937, 0.5313, 0.3425, 0.4858, 0.3882, 0.4858, 0.3425, 0.1929, 0.2947, 0.1929, 0.3405, 0.1475, 0.3405, 0.5343, 0.3882, 0.5343, 0.3425, 0.5798, 0.3425, 0.2919, 0.5346, 0.3374, 0.4888, 0.2919, 0.4888, 0.3404, 0.4888, 0.3404, 0.5346, 0.3859, 0.4888, 0.3374, 0.5376, 0.2919, 0.5376, 0.2919, 0.5834, 0.1475, 0.3892, 0.1929, 0.3435, 0.1929, 0.3892, 0.3384, 0.002002, 0.3384, 0.04778, 0.2929, 0.04778, 0.3414, 0.04778, 0.3869, 0.04778, 0.3869, 0.002002, 0.3384, 0.05078, 0.2929, 0.09656, 0.3384, 0.09656, 0.3414, 0.09656, 0.3869, 0.09656, 0.3869, 0.05078, 0.2414, 0.002002, 0.2414, 0.04778, 0.1959, 0.04778, 0.3404, 0.5376, 0.3404, 0.5834, 0.3859, 0.5376, 0.4858, 0.1961, 0.4858, 0.2419, 0.5313, 0.1961, 0.5343, 0.1961, 0.5798, 0.1961, 0.5343, 0.2419, 0.4858, 0.2449, 0.4858, 0.2907, 0.5313, 0.2449, 0.5343, 0.2449, 0.5798, 0.2449, 0.5343, 0.2907, 0.1949, 0.4888, 0.2404, 0.4888, 0.1949, 0.5346, 0.2434, 0.4888, 0.2889, 0.4888, 0.2434, 0.5346, 0.1949, 0.5376, 0.2404, 0.5376, 0.1949, 0.5834, 0.09597, 0.438, 0.05049, 0.438, 0.09597, 0.3922, 0.2434, 0.5376, 0.2889, 0.5376, 0.2434, 0.5834, 0.09797, 0.4888, 0.1435, 0.4888, 0.09797, 0.5346, 0.1445, 0.5844, 0.09897, 0.5844, 0.1445, 0.5386, 0.1465, 0.4888, 0.1919, 0.4888, 0.1465, 0.5346, 0.09797, 0.5376, 0.09797, 0.5834, 0.1435, 0.5376, 0.1465, 0.5376, 0.1465, 0.5834, 0.1919, 0.5376, 0.4858, 0.09856, 0.4858, 0.1443, 0.5313, 0.09856, 0.5343, 0.09856, 0.5798, 0.09856, 0.5343, 0.1443, 0.4858, 0.1473, 0.5313, 0.1473, 0.4858, 0.1931, 0.5343, 0.1473, 0.5798, 0.1473, 0.5343, 0.1931, 0.001001, 0.4888, 0.04648, 0.4888, 0.001001, 0.5346, 0.04949, 0.5346, 0.09497, 0.4888, 0.04949, 0.4888, 0.001001, 0.5376, 0.04648, 0.5376, 0.001001, 0.5834, 0.04949, 0.5834, 0.04949, 0.5376, 0.09497, 0.5376, 0.5313, 0.001001, 0.4858, 0.04678, 0.4858, 0.001001, 0.3899, 0.4868, 0.4354, 0.441, 0.4354, 0.4868, 0.5798, 0.001001, 0.5343, 0.001001, 0.5343, 0.04678, 0.4858, 0.09556, 0.5313, 0.04978, 0.4858, 0.04978, 0.5798, 0.04978, 0.5343, 0.09556, 0.5343, 0.04978, 0.4344, 0.3912, 0.3889, 0.3912, 0.3889, 0.437, 0.4374, 0.437, 0.4828, 0.3912, 0.4374, 0.3912, 0.3889, 0.44, 0.3889, 0.4858, 0.4344, 0.44, 0.4828, 0.44, 0.4374, 0.44, 0.4374, 0.4858, 0.3374, 0.3912, 0.2919, 0.437, 0.2919, 0.3912, 0.3404, 0.437, 0.3859, 0.3912, 0.3404, 0.3912, 0.3374, 0.44, 0.2919, 0.44, 0.2919, 0.4858, 0.3404, 0.4858, 0.3859, 0.44, 0.3404, 0.44, 0.4344, 0.2937, 0.3889, 0.2937, 0.3889, 0.3395, 0.4374, 0.3395, 0.4374, 0.2937, 0.4828, 0.2937, 0.3889, 0.3882, 0.4344, 0.3425, 0.3889, 0.3425, 0.4828, 0.3425, 0.4374, 0.3425, 0.4374, 0.3882, 0.3889, 0.2419, 0.3889, 0.1961, 0.4344, 0.1961, 0.4374, 0.2419, 0.4828, 0.1961, 0.4374, 0.1961, 0.4344, 0.2449, 0.3889, 0.2449, 0.3889, 0.2907, 0.4374, 0.2907, 0.4374, 0.2449, 0.4828, 0.2449, 0.1949, 0.437, 0.2404, 0.3912, 0.1949, 0.3912, 0.2434, 0.3912, 0.2889, 0.3912, 0.2434, 0.437, 0.1949, 0.4858, 0.1949, 0.44, 0.2404, 0.44, 0.2434, 0.4858, 0.2889, 0.44, 0.2434, 0.44, 0.09797, 0.3912, 0.1435, 0.3912, 0.09797, 0.437, 0.1465, 0.437, 0.1465, 0.3912, 0.1919, 0.3912, 0.04748, 0.441, 0.002002, 0.4868, 0.04748, 0.4868, 0.09797, 0.44, 0.09797, 0.4858, 0.1435, 0.44, 0.1919, 0.44, 0.1465, 0.44, 0.1465, 0.4858, 0.3889, 0.04678, 0.4344, 0.001001, 0.3889, 0.001001, 0.4374, 0.001001, 0.4374, 0.04678, 0.4828, 0.001001, 0.4344, 0.04978, 0.3889, 0.04978, 0.3889, 0.09556, 0.4828, 0.04978, 0.4374, 0.09556, 0.4374, 0.04978, 0.04648, 0.3912, 0.001001, 0.437, 0.001001, 0.3912, 0.09497, 0.3912, 0.04949, 0.3912, 0.04949, 0.437, 0.04648, 0.44, 0.001001, 0.4858, 0.001001, 0.44, 0.09497, 0.44, 0.04949, 0.4858, 0.04949, 0.44, 0.3374, 0.1961, 0.2919, 0.1961, 0.2919, 0.2419, 0.3859, 0.1961, 0.3404, 0.2419, 0.3404, 0.1961, 0.2919, 0.2449, 0.2919, 0.2907, 0.3374, 0.2449, 0.3859, 0.2449, 0.3404, 0.2449, 0.3404, 0.2907, 0.1949, 0.3395, 0.2404, 0.2937, 0.1949, 0.2937, 0.2434, 0.2937, 0.2889, 0.2937, 0.2434, 0.3395, 0.1949, 0.3882, 0.1949, 0.3425, 0.2404, 0.3425, 0.09897, 0.3892, 0.1445, 0.3435, 0.1445, 0.3892, 0.2434, 0.3882, 0.2434, 0.3425, 0.2889, 0.3425, 0.1445, 0.2947, 0.1445, 0.3405, 0.09897, 0.3405, 0.09797, 0.3395, 0.1435, 0.2937, 0.09797, 0.2937, 0.1465, 0.2937, 0.1465, 0.3395, 0.1919, 0.2937, 0.1435, 0.3425, 0.09797, 0.3425, 0.09797, 0.3882, 0.1919, 0.3425, 0.1465, 0.3882, 0.1465, 0.3425, 0.2919, 0.04678, 0.2919, 0.001001, 0.3374, 0.001001, 0.3859, 0.001001, 0.3404, 0.001001, 0.3404, 0.04678, 0.2919, 0.09556, 0.3374, 0.04978, 0.2919, 0.04978, 0.3859, 0.04978, 0.3404, 0.04978, 0.3404, 0.09556, 0.1949, 0.04678, 0.1949, 0.001001, 0.2404, 0.001001, 0.801, 0.9949, 0.8051, 0.9949, 0.8051, 0.999, 0.8051, 0.999, 0.8013, 0.9988, 0.3413, 0.6365, 0.3416, 0.6365, 0.3626, 0.6351, 0.3626, 0.6819, 0.3404, 0.6754, 0.999, 0.001001, 0.9949, 0.001001, 0.9949, 0.09656, 0.999, 0.09656, 0.5808, 0.9929, 0.5808, 0.9888, 0.4858, 0.9888, 0.4858, 0.9929, 0.9929, 0.7815, 0.9889, 0.7815, 0.9889, 0.877, 0.9929, 0.877, 0.8051, 0.9898, 0.802, 0.9929, 0.8051, 0.9929, 0.8111, 0.9888, 0.8071, 0.9888, 0.8071, 0.9929, 0.8111, 0.9929, 0.8041, 0.9888, 0.801, 0.9919, 0.801, 0.9888, 0.9687, 0.9868, 0.9687, 0.9766, 0.8737, 0.9766, 0.8737, 0.9868, 0.9929, 0.4888, 0.9828, 0.4888, 0.9828, 0.5844, 0.9929, 0.5844, 0.7748, 0.9929, 0.7748, 0.9888, 0.6798, 0.9888, 0.6798, 0.9929, 0.896, 0.2937, 0.8919, 0.2937, 0.8919, 0.3405, 0.896, 0.3405, 0.6293, 0.2937, 0.6071, 0.2937, 0.6071, 0.3405, 0.6293, 0.3405, 0.6051, 0.2937, 0.5828, 0.2937, 0.5828, 0.3405, 0.6051, 0.3405, 0.9323, 0.2937, 0.9222, 0.2937, 0.9222, 0.3405, 0.9323, 0.3405, 0.9687, 0.2937, 0.9586, 0.2937, 0.9586, 0.3405, 0.9687, 0.3405, 0.9566, 0.2937, 0.9465, 0.2937, 0.9465, 0.3405, 0.9566, 0.3405, 0.8899, 0.2937, 0.8858, 0.2937, 0.8858, 0.3405, 0.8899, 0.3405, 0.4354, 0.6331, 0.4354, 0.6118, 0.4141, 0.6331, 0.5566, 0.6331, 0.5566, 0.6118, 0.5353, 0.6331, 0.6535, 0.5844, 0.6323, 0.5844, 0.6535, 0.563, 0.4596, 0.6331, 0.4596, 0.6118, 0.4384, 0.6331, 0.4111, 0.6088, 0.3899, 0.6088, 0.4111, 0.5874, 0.5081, 0.6819, 0.4869, 0.6819, 0.5081, 0.6605, 0.6051, 0.5112, 0.5838, 0.5112, 0.6051, 0.4898, 0.6293, 0.5112, 0.6081, 0.5112, 0.6293, 0.4898, 0.5566, 0.6575, 0.5353, 0.6575, 0.5566, 0.6361, 0.5808, 0.6819, 0.5596, 0.6819, 0.5808, 0.6605, 0.4838, 0.6088, 0.4626, 0.6088, 0.4838, 0.5874, 0.4596, 0.6088, 0.4384, 0.6088, 0.4596, 0.5874, 0.5081, 0.6575, 0.4869, 0.6575, 0.5081, 0.6361, 0.4374, 0.5864, 0.4374, 0.6078, 0.4586, 0.5864, 0.4616, 0.5864, 0.4616, 0.6078, 0.4828, 0.5864, 0.4838, 0.6331, 0.4838, 0.6118, 0.4626, 0.6331, 0.4354, 0.6088, 0.4141, 0.6088, 0.4354, 0.5874, 0.4111, 0.6331, 0.3899, 0.6331, 0.4111, 0.6118, 0.6778, 0.56, 0.6565, 0.56, 0.6778, 0.5386, 0.6051, 0.56, 0.5838, 0.56, 0.6051, 0.5386, 0.4374, 0.6321, 0.4586, 0.6108, 0.4374, 0.6108, 0.6778, 0.5844, 0.6565, 0.5844, 0.6778, 0.563, 0.4616, 0.6321, 0.4616, 0.6108, 0.4828, 0.6108, 0.4101, 0.5864, 0.3889, 0.6078, 0.3889, 0.5864, 0.6323, 0.56, 0.6535, 0.5386, 0.6535, 0.56, 0.4344, 0.5864, 0.4131, 0.5864, 0.4131, 0.6078, 0.5081, 0.5874, 0.4869, 0.6088, 0.5081, 0.6088, 0.5596, 0.6331, 0.5808, 0.6118, 0.5808, 0.6331, 0.4101, 0.6108, 0.3889, 0.6108, 0.3889, 0.6321, 0.4131, 0.6321, 0.4344, 0.6108, 0.4131, 0.6108, 0.6313, 0.5376, 0.6313, 0.559, 0.6525, 0.5376, 0.6768, 0.5376, 0.6555, 0.5376, 0.6555, 0.559, 0.6525, 0.562, 0.6313, 0.5834, 0.6313, 0.562, 0.6555, 0.5834, 0.6768, 0.562, 0.6555, 0.562, 0.6041, 0.5376, 0.5828, 0.5376, 0.5828, 0.559, 0.6778, 0.5142, 0.6565, 0.5356, 0.6778, 0.5356, 0.6323, 0.5356, 0.6535, 0.5356, 0.6535, 0.5142, 0.6778, 0.4898, 0.6778, 0.5112, 0.6565, 0.5112, 0.6535, 0.4898, 0.6323, 0.5112, 0.6535, 0.5112, 0.6081, 0.5844, 0.6293, 0.5844, 0.6293, 0.563, 0.6051, 0.563, 0.6051, 0.5844, 0.5838, 0.5844, 0.6293, 0.5386, 0.6081, 0.56, 0.6293, 0.56, 0.5111, 0.6575, 0.5323, 0.6575, 0.5323, 0.6361, 0.6071, 0.559, 0.6071, 0.5376, 0.6283, 0.5376, 0.5828, 0.5834, 0.6041, 0.562, 0.5828, 0.562, 0.6071, 0.562, 0.6283, 0.562, 0.6071, 0.5834, 0.6313, 0.5102, 0.6313, 0.4888, 0.6525, 0.4888, 0.6555, 0.5102, 0.6768, 0.4888, 0.6555, 0.4888, 0.6313, 0.5132, 0.6525, 0.5132, 0.6313, 0.5346, 0.6555, 0.5346, 0.6555, 0.5132, 0.6768, 0.5132, 0.5808, 0.6361, 0.5596, 0.6575, 0.5808, 0.6575, 0.5566, 0.6819, 0.5566, 0.6605, 0.5353, 0.6819, 0.6041, 0.4888, 0.5828, 0.4888, 0.5828, 0.5102, 0.6051, 0.5142, 0.5838, 0.5356, 0.6051, 0.5356, 0.6293, 0.5356, 0.6293, 0.5142, 0.6081, 0.5356, 0.6283, 0.4888, 0.6071, 0.4888, 0.6071, 0.5102, 0.6041, 0.5132, 0.5828, 0.5346, 0.5828, 0.5132, 0.6283, 0.5132, 0.6071, 0.5346, 0.6071, 0.5132, 0.5556, 0.6351, 0.5343, 0.6351, 0.5343, 0.6565, 0.5798, 0.6351, 0.5586, 0.6565, 0.5586, 0.6351, 0.5556, 0.6595, 0.5343, 0.6809, 0.5343, 0.6595, 0.5798, 0.6595, 0.5586, 0.6595, 0.5586, 0.6809, 0.5071, 0.6351, 0.4858, 0.6565, 0.4858, 0.6351, 0.5101, 0.6351, 0.5101, 0.6565, 0.5313, 0.6351, 0.5071, 0.6595, 0.4858, 0.6595, 0.4858, 0.6809, 0.5323, 0.6118, 0.5111, 0.6331, 0.5323, 0.6331, 0.5081, 0.6331, 0.4869, 0.6331, 0.5081, 0.6118, 0.5323, 0.5874, 0.5323, 0.6088, 0.5111, 0.6088, 0.5596, 0.6088, 0.5808, 0.5874, 0.5808, 0.6088, 0.5566, 0.5874, 0.5566, 0.6088, 0.5353, 0.6088, 0.5323, 0.6605, 0.5323, 0.6819, 0.5111, 0.6819, 0.5101, 0.6809, 0.5313, 0.6595, 0.5101, 0.6595, 0.5343, 0.5864, 0.5343, 0.6078, 0.5556, 0.5864, 0.5798, 0.5864, 0.5586, 0.5864, 0.5586, 0.6078, 0.5556, 0.6108, 0.5343, 0.6321, 0.5343, 0.6108, 0.5586, 0.6321, 0.5586, 0.6108, 0.5798, 0.6108, 0.5071, 0.5864, 0.4858, 0.5864, 0.4858, 0.6078, 0.5101, 0.6078, 0.5313, 0.5864, 0.5101, 0.5864, 0.5071, 0.6108, 0.4858, 0.6108, 0.4858, 0.6321, 0.5101, 0.6321, 0.5101, 0.6108, 0.5313, 0.6108])
me_cube_001.materials.append(mat_material_001)
me_cube_001.materials.append(mat_material_002)
me_cube_001.use_remesh_preserve_volume = False
me_cube_001.use_remesh_preserve_attributes = False
me_cube_001.use_mirror_vertex_groups = False
me_cube_001.update()
me_cube_002 = bpy.data.meshes.new('Cube.002')
me_cube_002.from_pydata([(-100.0, -100.0, -100.0), (9.064, 57.49, 562.6), (-100.0, 112.9, -100.0), (8.681, 65.75, 562.6), (100.0, -110.2, -100.0), (13.03, 57.49, 562.6), (100.0, 100.0, -100.0), (13.41, 64.71, 562.6), (-51.64, -80.91, 61.04), (-48.15, -42.57, 173.7), (-28.1, -35.27, 306.8), (-28.01, -18.0, 438.5), (-27.38, 24.01, 439.4), (-45.22, 38.96, 306.8), (-52.61, 40.42, 174.3), (-80.91, 80.91, 41.82), (27.38, 16.86, 439.4), (28.89, 34.7, 306.8), (54.01, 27.47, 174.3), (80.91, 80.91, 41.82), (20.47, -13.28, 439.0), (28.1, -35.27, 306.8), (34.52, -52.9, 170.2), (55.18, -73.36, 41.82), (11.07, 67.24, 562.6), (0.5495, 71.55, -100.0), (11.07, 55.38, 562.6), (0.5495, -53.87, -100.0), (-0.4567, -19.47, 439.1), (0.2485, -45.22, 306.8), (0.3465, -63.06, 174.3), (0.4445, -80.91, 41.82), (0.1505, 28.88, 439.4), (0.2485, 39.0, 306.8), (0.3465, 63.06, 174.3), (0.4445, 66.74, 41.82), (1.37, 60.48, 562.6), (-79.27, -2.192, -100.0), (19.71, 60.48, 562.6), (77.08, -2.192, -100.0), (30.89, -0.6002, 439.4), (45.22, -0.9913, 306.8), (63.06, -1.382, 174.3), (65.6, -1.773, 41.82), (-31.9, -0.6002, 439.4), (-45.22, -0.9913, 306.8), (-63.06, -1.382, 185.1), (-66.8, -1.773, 41.82), (34.36, -73.03, -100.0), (0.5495, -2.192, -100.0), (-126.2, -47.39, -100.0), (16.2, 58.15, 562.6), (-27.38, -12.98, 439.4), (-45.22, -21.43, 336.2), (-63.06, -29.89, 174.3), (-80.91, -38.34, 41.82), (11.87, 65.91, 562.6), (0.5495, -47.39, -100.0), (5.891, 58.15, 562.6), (116.0, -47.39, -100.0), (27.38, -12.98, 439.4), (45.22, -21.43, 306.8), (63.06, -16.13, 174.3), (80.91, -38.34, 41.82), (-39.41, -42.58, 231.6), (-44.9, 43.44, 231.6), (38.84, 35.73, 231.6), (39.41, -53.21, 231.6), (0.3042, 55.36, 239.0), (0.3042, -55.36, 231.6), (-55.36, -1.213, 231.6), (55.36, -1.213, 231.6), (-55.36, -26.23, 231.6), (55.36, -26.23, 214.2), (5.891, 62.73, 562.6), (110.9, 41.5, -100.0), (27.38, 11.36, 439.4), (45.22, 18.77, 306.8), (63.06, 12.41, 174.3), (80.91, 33.57, 41.82), (-125.8, 41.5, -100.0), (16.2, 62.73, 562.6), (-27.38, 11.36, 439.4), (-45.22, 18.77, 336.2), (-63.06, 26.17, 174.3), (-80.91, 33.57, 41.82), (8.773, -17.43, 439.1), (0.5495, 41.5, -100.0), (55.36, 22.97, 214.2), (-55.36, 22.97, 231.6), (-23.51, -29.14, 371.7), (-27.5, 29.69, 371.8), (27.5, 26.48, 371.8), (24.76, -31.39, 372.7), (0.2004, 36.48, 371.8), (0.8489, -31.76, 372.3), (-36.48, -0.7996, 371.8), (36.48, -0.7996, 371.8), (-36.48, -17.29, 356.6), (36.48, -17.29, 371.8), (36.48, 15.14, 371.8), (-36.48, 15.14, 356.6), (-224.3, 17.63, 441.5), (-224.3, 15.53, 438.4), (-223.4, 15.55, 445.3), (-224.3, 13.35, 441.5), (-223.4, 13.79, 443.7), (-223.4, 17.25, 443.7), (-100.6, 10.07, 365.4), (-100.6, -0.9834, 375.9), (-100.6, -12.42, 365.4), (-106.7, 12.58, 351.3), (-106.7, -15.29, 351.3), (-106.7, -1.116, 330.9), (274.7, -11.44, 273.6), (274.7, -9.463, 273.6), (273.6, -9.44, 281.3), (273.6, -12.79, 278.9), (274.7, -7.615, 273.6), (273.6, -6.2, 278.9), (172.5, -15.98, 190.9), (164.8, -26.08, 230.8), (172.5, -1.233, 190.9), (164.8, -1.064, 248.2), (164.8, 23.12, 230.8), (172.5, 12.56, 190.9), (15.54, -45.22, 306.8), (21.67, -63.06, 174.3), (27.8, -80.91, 41.82), (34.36, 81.22, -100.0), (11.74, 56.78, 562.6), (9.409, 23.8, 439.4), (15.54, 37.54, 306.8), (21.67, 50.96, 192.2), (27.8, 71.55, 41.82), (26.57, -2.192, -100.0), (39.82, -47.39, -100.0), (19.02, -55.36, 231.6), (19.02, 48.68, 231.6), (38.07, 41.5, -100.0), (13.18, -31.57, 372.5), (12.54, 32.9, 371.8), (-26.77, 82.79, -100.0), (10.53, 56.46, 562.6), (-7.33, 26.47, 439.4), (-12.11, 38.99, 306.8), (-16.88, 56.91, 192.2), (-21.66, 70.59, 41.82), (10.42, 66.17, 562.6), (-26.77, -66.4, -100.0), (-7.963, -17.69, 438.8), (-12.11, -45.22, 306.8), (-16.88, -56.99, 174.3), (-21.66, -80.91, 41.82), (-21.14, -2.192, -100.0), (-33.89, -47.39, -100.0), (-14.82, 52.12, 231.6), (-14.82, -51.3, 231.6), (-33.77, 41.5, -100.0), (-9.766, 34.78, 371.8), (-9.115, -31.91, 372.1), (-26.46, 246.1, 294.6), (-28.56, 247.3, 294.6), (-28.57, 246.6, 300.3), (-26.72, 245.9, 300.3), (-30.26, 246.7, 294.6), (-30.06, 246.2, 300.3), (-8.944, 126.9, 239.6), (-0.5416, 130.1, 214.7), (6.221, 137.9, 208.3), (17.08, 127.4, 214.7), (6.179, 130.1, 247.0), (24.9, 123.5, 239.6), (-53.36, -41.89, 146.1), (-46.37, 41.66, 146.1), (52.27, 21.28, 148.5), (52.27, -57.6, 148.5), (0.3674, 63.85, 146.1), (0.3674, -66.86, 146.1), (-63.86, -1.466, 146.1), (63.6, -1.466, 146.1), (-66.86, -18.55, 146.1), (66.86, -20.86, 146.1), (66.86, 16.92, 146.1), (-66.86, 14.61, 146.1), (22.98, -66.86, 146.1), (22.98, 55.35, 160.2), (-17.9, 59.82, 160.2), (-17.9, -62.08, 146.1), (-226.8, -42.68, 230.6), (-226.8, -47.45, 230.6), (-226.8, -52.39, 230.6), (-226.9, -47.47, 225.7), (-227.5, -50.43, 225.7), (-227.5, -44.68, 225.7), (-124.4, 26.08, 180.2), (-124.4, -1.473, 190.9), (-124.4, -29.98, 180.2), (-128.2, 9.259, 151.9), (-125.2, -1.556, 149.5), (-128.2, -13.38, 151.9), (1.37, 60.48, 562.6), (-31.9, -0.6002, 439.4), (146.7, -124.3, 120.6), (146.7, -124.3, 320.6), (146.7, 75.7, 120.6), (146.7, 75.7, 320.6), (346.7, -124.3, 120.6), (346.7, -124.3, 320.6), (346.7, 75.7, 120.6), (346.7, 75.7, 320.6), (-84.27, -160.7, 379.2), (-84.27, -160.7, 658.2), (-84.27, 118.3, 379.2), (-84.27, 118.3, 658.2), (194.7, -160.7, 379.2), (194.7, -160.7, 658.2), (194.7, 118.3, 379.2), (194.7, 118.3, 658.2), (-275.8, -124.4, 328.9), (-275.8, -124.4, 528.9), (-275.8, 75.58, 328.9), (-275.8, 75.58, 528.9), (-75.84, -124.4, 328.9), (-75.84, -124.4, 528.9), (-75.84, 75.58, 328.9), (-75.84, 75.58, 528.9), (-93.7, 127.6, 236.9), (-93.7, 127.6, 401.8), (-93.7, 292.5, 236.9), (-93.7, 292.5, 401.8), (71.21, 127.6, 236.9), (71.21, 127.6, 401.8), (71.21, 292.5, 236.9), (71.21, 292.5, 401.8), (-242.7, -78.44, 180.4), (-242.7, -78.44, 286.9), (-242.7, 28.05, 180.4), (-242.7, 28.05, 286.9), (-136.2, -78.44, 180.4), (-136.2, -78.44, 286.9), (-136.2, 28.05, 180.4), (-136.2, 28.05, 286.9)], [], [(85, 15, 2, 80), (134, 19, 6, 129), (63, 23, 4, 59), (153, 8, 0, 149), (139, 129, 6, 75), (27, 57, 136, 48), (143, 1, 11, 150), (160, 90, 10, 151), (157, 64, 9, 152), (188, 173, 8, 153), (51, 5, 20, 60), (99, 93, 21, 61), (73, 67, 22, 62), (182, 176, 23, 63), (56, 7, 16, 131), (141, 92, 17, 132), (138, 66, 18, 133), (186, 175, 19, 134), (74, 3, 12, 82), (101, 91, 13, 83), (89, 65, 14, 84), (184, 174, 15, 85), (187, 177, 35, 147), (170, 169, 162, 161), (159, 94, 33, 145), (148, 24, 32, 144), (185, 178, 31, 128), (137, 69, 30, 127), (140, 95, 29, 126), (130, 26, 28, 86), (33, 132, 138, 68), (158, 142, 25, 87), (128, 31, 27, 48), (147, 35, 25, 142), (155, 154, 49, 57), (20, 86, 140, 93), (181, 179, 47, 55), (72, 70, 46, 54), (110, 109, 104, 106), (58, 36, 44, 52), (183, 180, 43, 79), (120, 122, 115, 114), (100, 97, 41, 77), (81, 38, 40, 76), (49, 87, 139, 135), (136, 135, 39, 59), (79, 43, 39, 75), (55, 47, 37, 50), (8, 55, 50, 0), (48, 136, 59, 4), (148, 3, 74, 36, 58, 1, 143), (1, 58, 52, 11), (90, 98, 53, 10), (64, 72, 54, 9), (173, 181, 55, 8), (32, 131, 141, 94), (149, 155, 57, 27), (180, 182, 63, 43), (121, 120, 114, 117), (97, 99, 61, 41), (38, 51, 60, 40), (43, 63, 59, 39), (41, 61, 73, 71), (10, 53, 72, 64), (77, 41, 71, 88), (53, 45, 70, 72), (126, 29, 69, 137), (145, 33, 68, 156), (83, 13, 65, 89), (132, 17, 66, 138), (61, 21, 67, 73), (151, 10, 64, 157), (45, 83, 89, 70), (17, 77, 88, 66), (19, 79, 75, 6), (7, 81, 76, 16), (92, 100, 77, 17), (66, 88, 78, 18), (175, 183, 79, 19), (154, 158, 87, 49), (21, 126, 137, 67), (179, 184, 85, 47), (70, 89, 84, 46), (109, 108, 107, 104), (36, 74, 82, 44), (57, 49, 135, 136), (135, 139, 75, 39), (47, 85, 80, 37), (44, 82, 101, 96), (16, 76, 100, 92), (40, 60, 99, 97), (11, 52, 98, 90), (76, 40, 97, 100), (52, 44, 96, 98), (86, 28, 95, 140), (144, 32, 94, 159), (82, 12, 91, 101), (131, 16, 92, 141), (60, 20, 93, 99), (150, 11, 90, 160), (106, 104, 103, 105), (104, 107, 102, 103), (108, 111, 102, 107), (112, 110, 106, 105), (111, 113, 103, 102), (113, 112, 105, 103), (45, 53, 112, 113), (83, 45, 113, 111), (53, 98, 110, 112), (101, 83, 111, 108), (96, 101, 108, 109), (98, 96, 109, 110), (119, 116, 115, 118), (116, 117, 114, 115), (124, 123, 116, 119), (123, 121, 117, 116), (125, 124, 119, 118), (122, 125, 118, 115), (42, 78, 125, 122), (78, 88, 124, 125), (71, 73, 121, 123), (88, 71, 123, 124), (73, 62, 120, 121), (62, 42, 122, 120), (56, 130, 5, 51, 38, 81, 7), (23, 128, 48, 4), (5, 130, 86, 20), (93, 140, 126, 21), (67, 137, 127, 22), (176, 185, 128, 23), (177, 186, 134, 35), (168, 167, 166, 165), (94, 141, 132, 33), (24, 56, 131, 32), (87, 25, 129, 139), (35, 134, 129, 25), (28, 150, 160, 95), (12, 144, 159, 91), (37, 80, 158, 154), (29, 151, 157, 69), (13, 145, 156, 65), (0, 50, 155, 149), (24, 148, 143, 26, 130, 56), (50, 37, 154, 155), (15, 147, 142, 2), (80, 2, 142, 158), (3, 148, 144, 12), (91, 159, 145, 13), (65, 156, 146, 14), (174, 187, 147, 15), (178, 188, 153, 31), (69, 157, 152, 30), (95, 160, 151, 29), (26, 143, 150, 28), (31, 153, 149, 27), (166, 163, 162, 165), (163, 164, 161, 162), (167, 171, 163, 166), (171, 172, 164, 163), (172, 170, 161, 164), (169, 168, 165, 162), (34, 146, 168, 169), (138, 133, 170, 172), (68, 138, 172, 171), (156, 68, 171, 167), (146, 156, 167, 168), (133, 34, 169, 170), (30, 152, 188, 178), (14, 146, 187, 174), (34, 133, 186, 177), (22, 127, 185, 176), (197, 196, 190, 191), (18, 78, 183, 175), (42, 62, 182, 180), (9, 54, 181, 173), (78, 42, 180, 183), (196, 195, 189, 190), (127, 30, 178, 185), (146, 34, 177, 187), (84, 14, 174, 184), (133, 18, 175, 186), (62, 22, 176, 182), (152, 9, 173, 188), (190, 189, 194, 192), (191, 190, 192, 193), (195, 198, 194, 189), (198, 199, 192, 194), (199, 200, 193, 192), (200, 197, 191, 193), (181, 54, 197, 200), (179, 181, 200, 199), (184, 179, 199, 198), (84, 184, 198, 195), (46, 84, 195, 196), (54, 46, 196, 197), (44, 36, 201, 202), (204, 206, 205, 203), (206, 210, 209, 205), (210, 208, 207, 209), (208, 204, 203, 207), (203, 205, 209, 207), (208, 210, 206, 204), (212, 214, 213, 211), (214, 218, 217, 213), (218, 216, 215, 217), (216, 212, 211, 215), (211, 213, 217, 215), (216, 218, 214, 212), (220, 222, 221, 219), (222, 226, 225, 221), (226, 224, 223, 225), (224, 220, 219, 223), (219, 221, 225, 223), (224, 226, 222, 220), (228, 230, 229, 227), (230, 234, 233, 229), (234, 232, 231, 233), (232, 228, 227, 231), (227, 229, 233, 231), (232, 234, 230, 228), (236, 238, 237, 235), (238, 242, 241, 237), (242, 240, 239, 241), (240, 236, 235, 239), (235, 237, 241, 239), (240, 242, 238, 236)])
me_cube_002.polygons.foreach_set('material_index', [0, 0, 0, 0, 0, 0, 0, 0, 0, 0, 0, 0, 0, 0, 0, 0, 0, 0, 0, 0, 0, 0, 0, 0, 0, 0, 0, 0, 0, 0, 0, 0, 0, 0, 0, 0, 0, 0, 0, 0, 0, 0, 0, 0, 0, 0, 0, 0, 0, 0, 0, 0, 0, 0, 0, 0, 0, 0, 0, 0, 0, 0, 0, 0, 0, 0, 0, 0, 0, 0, 0, 0, 0, 0, 0, 0, 0, 0, 0, 0, 0, 0, 0, 0, 0, 0, 0, 0, 0, 0, 0, 0, 0, 0, 0, 0, 0, 0, 0, 0, 0, 0, 0, 0, 0, 0, 0, 0, 0, 0, 0, 0, 0, 0, 0, 0, 0, 0, 0, 0, 0, 0, 0, 0, 0, 0, 0, 0, 0, 0, 0, 0, 0, 0, 0, 0, 0, 0, 0, 0, 0, 0, 0, 0, 0, 0, 0, 0, 0, 0, 0, 0, 0, 0, 0, 0, 0, 0, 0, 0, 0, 0, 0, 0, 0, 0, 0, 0, 0, 0, 0, 0, 0, 0, 0, 0, 0, 0, 0, 0, 0, 0, 0, 0, 0, 0, 0, 0, 0, 0, 0, 0, 0, 0, 0, 0, 1, 1, 1, 1, 1, 1, 1, 1, 1, 1, 1, 1, 1, 1, 1, 1, 1, 1, 1, 1, 1, 1, 1, 1, 1, 1, 1, 1, 1, 1])
_uv = me_cube_002.uv_layers.new(name='UVMap')
_uv.uv.foreach_set('vector', [0.4731, 0.9614, 0.4731, 0.9033, 0.3566, 0.9033, 0.3566, 0.9614, 0.8879, 0.6025, 0.8306, 0.6025, 0.8306, 0.7208, 0.8879, 0.7208, 0.4731, 0.9013, 0.4731, 0.8431, 0.3566, 0.8431, 0.3566, 0.9013, 0.8879, 0.4822, 0.8306, 0.4822, 0.8306, 0.6005, 0.8879, 0.6005, 0.7694, 0.9915, 0.7694, 0.9634, 0.7121, 0.9634, 0.7121, 0.9915, 0.5027, 0.2416, 0.4899, 0.2416, 0.4899, 0.2697, 0.5027, 0.2697, 0.9842, 0.7228, 0.9788, 0.7228, 0.9788, 0.8411, 0.9842, 0.8411, 0.2657, 0.8431, 0.2529, 0.8431, 0.2529, 0.9013, 0.2657, 0.9013, 0.5323, 0.4822, 0.5047, 0.4822, 0.5047, 0.5404, 0.5323, 0.5404, 0.5027, 0.4822, 0.4751, 0.4822, 0.4751, 0.5404, 0.5027, 0.5404, 0.5916, 0.9915, 0.5916, 0.986, 0.4751, 0.986, 0.4751, 0.9915, 0.2509, 0.8431, 0.238, 0.8431, 0.238, 0.9013, 0.2509, 0.9013, 0.9471, 0.9634, 0.9195, 0.9634, 0.9195, 0.9915, 0.9471, 0.9915, 0.9768, 0.2416, 0.9491, 0.2416, 0.9491, 0.3599, 0.9768, 0.3599, 0.236, 0.999, 0.236, 0.9935, 0.1195, 0.9935, 0.1195, 0.999, 0.2953, 0.8431, 0.2825, 0.8431, 0.2825, 0.9013, 0.2953, 0.9013, 0.9175, 0.9634, 0.8899, 0.9634, 0.8899, 0.9915, 0.9175, 0.9915, 0.8879, 0.7228, 0.8603, 0.7228, 0.8603, 0.8411, 0.8879, 0.8411, 0.1175, 0.999, 0.1175, 0.9935, 0.001001, 0.9935, 0.001001, 0.999, 0.2953, 0.5123, 0.2677, 0.5123, 0.2677, 0.5404, 0.2953, 0.5404, 0.2805, 0.8431, 0.2677, 0.8431, 0.2677, 0.9013, 0.2805, 0.9013, 0.9175, 0.4822, 0.8899, 0.4822, 0.8899, 0.6005, 0.9175, 0.6005, 0.8879, 0.9764, 0.8879, 0.9634, 0.7714, 0.9634, 0.7714, 0.9764, 0.999, 0.2416, 0.9936, 0.2416, 0.9936, 0.3599, 0.999, 0.3599, 0.4138, 0.999, 0.4138, 0.9935, 0.3566, 0.9935, 0.3566, 0.999, 0.999, 0.1213, 0.9936, 0.1213, 0.9936, 0.2396, 0.999, 0.2396, 0.1175, 0.9764, 0.1175, 0.9634, 0.001001, 0.9634, 0.001001, 0.9764, 0.6805, 0.783, 0.6677, 0.783, 0.6677, 0.8411, 0.6805, 0.8411, 0.6657, 0.783, 0.6529, 0.783, 0.6529, 0.8411, 0.6657, 0.8411, 0.9916, 0.8431, 0.9862, 0.8431, 0.9862, 0.9614, 0.9916, 0.9614, 0.7101, 0.783, 0.6973, 0.783, 0.6973, 0.8411, 0.7101, 0.8411, 0.2657, 0.5123, 0.238, 0.5123, 0.238, 0.5404, 0.2657, 0.5404, 0.5916, 0.9313, 0.5916, 0.9033, 0.4751, 0.9033, 0.4751, 0.9313, 0.9768, 0.6025, 0.964, 0.6025, 0.964, 0.7208, 0.9768, 0.7208, 0.2953, 0.4822, 0.2677, 0.4822, 0.2677, 0.5103, 0.2953, 0.5103, 0.5768, 0.2416, 0.5714, 0.2416, 0.5714, 0.2998, 0.5768, 0.2998, 0.7101, 0.9313, 0.7101, 0.9033, 0.5936, 0.9033, 0.5936, 0.9313, 0.5916, 0.4822, 0.564, 0.4822, 0.564, 0.5404, 0.5916, 0.5404, 0.9916, 0.6025, 0.9862, 0.6025, 0.9862, 0.7208, 0.9916, 0.7208, 0.236, 0.9915, 0.236, 0.986, 0.1195, 0.986, 0.1195, 0.9915, 0.9175, 0.6025, 0.8899, 0.6025, 0.8899, 0.7208, 0.9175, 0.7208, 0.8879, 0.984, 0.8879, 0.9784, 0.7714, 0.9784, 0.7714, 0.984, 0.6953, 0.783, 0.6825, 0.783, 0.6825, 0.8411, 0.6953, 0.8411, 0.9916, 0.3619, 0.9862, 0.3619, 0.9862, 0.4802, 0.9916, 0.4802, 0.2657, 0.4822, 0.238, 0.4822, 0.238, 0.5103, 0.2657, 0.5103, 0.3546, 0.9033, 0.2973, 0.9033, 0.2973, 0.9614, 0.3546, 0.9614, 0.8286, 0.9313, 0.8286, 0.9033, 0.7121, 0.9033, 0.7121, 0.9313, 0.9175, 0.7228, 0.8899, 0.7228, 0.8899, 0.8411, 0.9175, 0.8411, 0.5916, 0.9013, 0.5916, 0.8431, 0.4751, 0.8431, 0.4751, 0.9013, 0.562, 0.4822, 0.5343, 0.4822, 0.5343, 0.5404, 0.562, 0.5404, 0.9694, 0.984, 0.9683, 0.9837, 0.9667, 0.982, 0.964, 0.9808, 0.9666, 0.9794, 0.9685, 0.979, 0.9694, 0.9784, 0.9842, 0.6025, 0.9788, 0.6025, 0.9788, 0.7208, 0.9842, 0.7208, 0.3546, 0.5123, 0.3269, 0.5123, 0.3269, 0.5404, 0.3546, 0.5404, 0.6212, 0.783, 0.6084, 0.783, 0.6084, 0.8411, 0.6212, 0.8411, 0.5323, 0.5424, 0.5047, 0.5424, 0.5047, 0.6005, 0.5323, 0.6005, 0.5694, 0.2416, 0.564, 0.2416, 0.564, 0.2998, 0.5694, 0.2998, 0.4879, 0.2416, 0.4751, 0.2416, 0.4751, 0.2697, 0.4879, 0.2697, 0.5916, 0.9614, 0.5916, 0.9333, 0.4751, 0.9333, 0.4751, 0.9614, 0.9916, 0.2416, 0.9788, 0.2416, 0.9788, 0.3599, 0.9916, 0.3599, 0.6064, 0.783, 0.5936, 0.783, 0.5936, 0.8411, 0.6064, 0.8411, 0.4731, 0.984, 0.4731, 0.9784, 0.3566, 0.9784, 0.3566, 0.984, 0.9471, 0.4822, 0.9195, 0.4822, 0.9195, 0.6005, 0.9471, 0.6005, 0.6509, 0.783, 0.638, 0.783, 0.638, 0.8411, 0.6509, 0.8411, 0.5027, 0.5424, 0.4751, 0.5424, 0.4751, 0.6005, 0.5027, 0.6005, 0.636, 0.783, 0.6232, 0.783, 0.6232, 0.8411, 0.636, 0.8411, 0.5916, 0.5424, 0.564, 0.5424, 0.564, 0.6005, 0.5916, 0.6005, 0.6805, 0.7228, 0.6677, 0.7228, 0.6677, 0.781, 0.6805, 0.781, 0.6657, 0.7228, 0.6529, 0.7228, 0.6529, 0.781, 0.6657, 0.781, 0.562, 0.5424, 0.5343, 0.5424, 0.5343, 0.6005, 0.562, 0.6005, 0.7101, 0.7228, 0.6973, 0.7228, 0.6973, 0.781, 0.7101, 0.781, 0.5323, 0.3619, 0.5047, 0.3619, 0.5047, 0.4201, 0.5323, 0.4201, 0.6953, 0.7228, 0.6825, 0.7228, 0.6825, 0.781, 0.6953, 0.781, 0.5027, 0.3619, 0.4751, 0.3619, 0.4751, 0.4201, 0.5027, 0.4201, 0.6212, 0.7228, 0.6084, 0.7228, 0.6084, 0.781, 0.6212, 0.781, 0.7101, 0.9013, 0.7101, 0.8431, 0.5936, 0.8431, 0.5936, 0.9013, 0.9842, 0.3619, 0.9788, 0.3619, 0.9788, 0.4802, 0.9842, 0.4802, 0.6064, 0.7228, 0.5936, 0.7228, 0.5936, 0.781, 0.6064, 0.781, 0.5323, 0.2416, 0.5195, 0.2416, 0.5195, 0.2697, 0.5323, 0.2697, 0.9471, 0.8712, 0.9471, 0.8431, 0.8306, 0.8431, 0.8306, 0.8712, 0.3249, 0.5123, 0.2973, 0.5123, 0.2973, 0.5404, 0.3249, 0.5404, 0.6509, 0.7228, 0.638, 0.7228, 0.638, 0.781, 0.6509, 0.781, 0.9768, 0.1213, 0.9491, 0.1213, 0.9491, 0.2396, 0.9768, 0.2396, 0.5916, 0.3619, 0.564, 0.3619, 0.564, 0.4201, 0.5916, 0.4201, 0.3546, 0.984, 0.3546, 0.9784, 0.238, 0.9784, 0.238, 0.984, 0.9842, 0.4822, 0.9788, 0.4822, 0.9788, 0.6005, 0.9842, 0.6005, 0.3546, 0.4822, 0.3269, 0.4822, 0.3269, 0.5103, 0.3546, 0.5103, 0.562, 0.3619, 0.5343, 0.3619, 0.5343, 0.4201, 0.562, 0.4201, 0.9471, 0.9614, 0.9471, 0.9333, 0.8306, 0.9333, 0.8306, 0.9614, 0.636, 0.7228, 0.6232, 0.7228, 0.6232, 0.781, 0.636, 0.781, 0.5916, 0.2416, 0.5862, 0.2416, 0.5862, 0.2998, 0.5916, 0.2998, 0.6805, 0.6627, 0.6677, 0.6627, 0.6677, 0.7208, 0.6805, 0.7208, 0.6657, 0.6627, 0.6529, 0.6627, 0.6529, 0.7208, 0.6657, 0.7208, 0.7101, 0.6627, 0.6973, 0.6627, 0.6973, 0.7208, 0.7101, 0.7208, 0.6953, 0.6627, 0.6825, 0.6627, 0.6825, 0.7208, 0.6953, 0.7208, 0.5842, 0.2416, 0.5788, 0.2416, 0.5788, 0.2998, 0.5842, 0.2998, 0.5471, 0.2416, 0.5417, 0.2416, 0.5417, 0.2998, 0.5471, 0.2998, 0.6212, 0.6627, 0.6084, 0.6627, 0.6084, 0.7208, 0.6212, 0.7208, 0.6064, 0.6627, 0.5936, 0.6627, 0.5936, 0.7208, 0.6064, 0.7208, 0.5397, 0.2416, 0.5343, 0.2416, 0.5343, 0.2998, 0.5397, 0.2998, 0.6509, 0.6627, 0.638, 0.6627, 0.638, 0.7208, 0.6509, 0.7208, 0.9546, 0.9784, 0.9491, 0.9784, 0.9491, 0.984, 0.9546, 0.984, 0.962, 0.9784, 0.9566, 0.9784, 0.9566, 0.984, 0.962, 0.984, 0.999, 0.3619, 0.9936, 0.3619, 0.9936, 0.4802, 0.999, 0.4802, 0.8879, 0.9915, 0.8879, 0.986, 0.7714, 0.986, 0.7714, 0.9915, 0.962, 0.8431, 0.9491, 0.8431, 0.9491, 0.9614, 0.962, 0.9614, 0.236, 0.9764, 0.236, 0.9634, 0.1195, 0.9634, 0.1195, 0.9764, 0.5323, 0.4221, 0.5047, 0.4221, 0.5047, 0.4802, 0.5323, 0.4802, 0.5027, 0.4221, 0.4751, 0.4221, 0.4751, 0.4802, 0.5027, 0.4802, 0.636, 0.6627, 0.6232, 0.6627, 0.6232, 0.7208, 0.636, 0.7208, 0.6805, 0.6025, 0.6677, 0.6025, 0.6677, 0.6607, 0.6805, 0.6607, 0.6657, 0.6025, 0.6529, 0.6025, 0.6529, 0.6607, 0.6657, 0.6607, 0.7101, 0.6025, 0.6973, 0.6025, 0.6973, 0.6607, 0.7101, 0.6607, 0.9768, 0.9709, 0.9714, 0.9709, 0.9714, 0.9764, 0.9768, 0.9764, 0.9694, 0.9709, 0.964, 0.9709, 0.964, 0.9764, 0.9694, 0.9764, 0.9768, 0.7228, 0.964, 0.7228, 0.964, 0.8411, 0.9768, 0.8411, 0.7101, 0.9764, 0.7101, 0.9634, 0.5936, 0.9634, 0.5936, 0.9764, 0.9916, 0.1213, 0.9788, 0.1213, 0.9788, 0.2396, 0.9916, 0.2396, 0.5916, 0.984, 0.5916, 0.9784, 0.4751, 0.9784, 0.4751, 0.984, 0.962, 0.4822, 0.9491, 0.4822, 0.9491, 0.6005, 0.962, 0.6005, 0.7101, 0.9614, 0.7101, 0.9333, 0.5936, 0.9333, 0.5936, 0.9614, 0.9471, 0.6025, 0.9195, 0.6025, 0.9195, 0.7208, 0.9471, 0.7208, 0.8286, 0.9614, 0.8286, 0.9333, 0.7121, 0.9333, 0.7121, 0.9614, 0.9471, 0.7228, 0.9195, 0.7228, 0.9195, 0.8411, 0.9471, 0.8411, 0.1175, 0.9915, 0.1175, 0.9784, 0.001001, 0.9784, 0.001001, 0.9915, 0.9768, 0.9689, 0.9714, 0.966, 0.9723, 0.9656, 0.974, 0.9643, 0.9768, 0.9634, 0.9767, 0.9658, 0.9767, 0.9678, 0.9768, 0.001001, 0.9491, 0.001001, 0.9491, 0.1193, 0.9768, 0.1193, 0.236, 0.984, 0.236, 0.9784, 0.1195, 0.9784, 0.1195, 0.984, 0.6953, 0.6025, 0.6825, 0.6025, 0.6825, 0.6607, 0.6953, 0.6607, 0.6212, 0.6025, 0.6084, 0.6025, 0.6084, 0.6607, 0.6212, 0.6607, 0.8583, 0.7228, 0.8306, 0.7228, 0.8306, 0.8411, 0.8583, 0.8411, 0.9471, 0.9013, 0.9471, 0.8732, 0.8306, 0.8732, 0.8306, 0.9013, 0.962, 0.6025, 0.9491, 0.6025, 0.9491, 0.7208, 0.962, 0.7208, 0.6064, 0.6025, 0.5936, 0.6025, 0.5936, 0.6607, 0.6064, 0.6607, 0.7101, 0.9915, 0.7101, 0.986, 0.5936, 0.986, 0.5936, 0.9915, 0.3249, 0.4822, 0.2973, 0.4822, 0.2973, 0.5103, 0.3249, 0.5103, 0.9768, 0.3619, 0.9491, 0.3619, 0.9491, 0.4802, 0.9768, 0.4802, 0.562, 0.2416, 0.5566, 0.2416, 0.5566, 0.2998, 0.562, 0.2998, 0.6509, 0.6025, 0.638, 0.6025, 0.638, 0.6607, 0.6509, 0.6607, 0.2953, 0.9033, 0.238, 0.9033, 0.238, 0.9614, 0.2953, 0.9614, 0.636, 0.6025, 0.6232, 0.6025, 0.6232, 0.6607, 0.636, 0.6607, 0.5916, 0.4221, 0.564, 0.4221, 0.564, 0.4802, 0.5916, 0.4802, 0.562, 0.4221, 0.5343, 0.4221, 0.5343, 0.4802, 0.562, 0.4802, 0.9669, 0.9634, 0.9694, 0.9639, 0.9694, 0.9684, 0.9674, 0.9689, 0.9648, 0.9683, 0.964, 0.964, 0.3546, 0.8431, 0.2973, 0.8431, 0.2973, 0.9013, 0.3546, 0.9013, 0.8286, 0.9013, 0.8286, 0.8431, 0.7121, 0.8431, 0.7121, 0.9013, 0.4731, 0.5424, 0.4158, 0.5424, 0.4158, 0.6005, 0.4731, 0.6005, 0.999, 0.001001, 0.9936, 0.001001, 0.9936, 0.1193, 0.999, 0.1193, 0.562, 0.3018, 0.5491, 0.3018, 0.5491, 0.3599, 0.562, 0.3599, 0.2953, 0.5724, 0.2677, 0.5724, 0.2677, 0.6005, 0.2953, 0.6005, 0.9471, 0.9313, 0.9471, 0.9033, 0.8306, 0.9033, 0.8306, 0.9313, 0.962, 0.7228, 0.9491, 0.7228, 0.9491, 0.8411, 0.962, 0.8411, 0.5471, 0.3018, 0.5343, 0.3018, 0.5343, 0.3599, 0.5471, 0.3599, 0.5546, 0.2416, 0.5491, 0.2416, 0.5491, 0.2998, 0.5546, 0.2998, 0.4731, 0.9915, 0.4731, 0.986, 0.3566, 0.986, 0.3566, 0.9915, 0.9768, 0.4822, 0.964, 0.4822, 0.964, 0.6005, 0.9768, 0.6005, 0.962, 0.9709, 0.9566, 0.9709, 0.9566, 0.9764, 0.962, 0.9764, 0.9546, 0.9709, 0.9491, 0.9709, 0.9491, 0.9764, 0.9546, 0.9764, 0.3546, 0.9915, 0.3546, 0.986, 0.238, 0.986, 0.238, 0.9915, 0.9916, 0.7228, 0.9862, 0.7228, 0.9862, 0.8411, 0.9916, 0.8411, 0.3546, 0.9764, 0.3546, 0.9634, 0.238, 0.9634, 0.238, 0.9764, 0.9916, 0.4822, 0.9862, 0.4822, 0.9862, 0.6005, 0.9916, 0.6005, 0.5916, 0.3018, 0.5788, 0.3018, 0.5788, 0.3599, 0.5916, 0.3599, 0.4138, 0.4822, 0.3862, 0.4822, 0.3862, 0.5404, 0.4138, 0.5404, 0.5768, 0.3018, 0.564, 0.3018, 0.564, 0.3599, 0.5768, 0.3599, 0.5027, 0.3018, 0.4899, 0.3018, 0.4899, 0.3599, 0.5027, 0.3599, 0.3842, 0.4822, 0.3566, 0.4822, 0.3566, 0.5404, 0.3842, 0.5404, 0.4879, 0.3018, 0.4751, 0.3018, 0.4751, 0.3599, 0.4879, 0.3599, 0.5175, 0.2416, 0.5047, 0.2416, 0.5047, 0.2697, 0.5175, 0.2697, 0.2657, 0.5724, 0.238, 0.5724, 0.238, 0.6005, 0.2657, 0.6005, 0.2953, 0.5424, 0.2677, 0.5424, 0.2677, 0.5704, 0.2953, 0.5704, 0.5027, 0.2717, 0.4899, 0.2717, 0.4899, 0.2998, 0.5027, 0.2998, 0.4731, 0.9764, 0.4731, 0.9634, 0.3566, 0.9634, 0.3566, 0.9764, 0.4879, 0.2717, 0.4751, 0.2717, 0.4751, 0.2998, 0.4879, 0.2998, 0.5323, 0.2717, 0.5195, 0.2717, 0.5195, 0.2998, 0.5323, 0.2998, 0.5175, 0.2717, 0.5047, 0.2717, 0.5047, 0.2998, 0.5175, 0.2998, 0.3249, 0.5424, 0.3121, 0.5424, 0.3121, 0.5704, 0.3249, 0.5704, 0.9768, 0.8431, 0.964, 0.8431, 0.964, 0.9614, 0.9768, 0.9614, 0.3101, 0.5424, 0.2973, 0.5424, 0.2973, 0.5704, 0.3101, 0.5704, 0.3546, 0.5424, 0.3417, 0.5424, 0.3417, 0.5704, 0.3546, 0.5704, 0.3397, 0.5424, 0.3269, 0.5424, 0.3269, 0.5704, 0.3397, 0.5704, 0.2657, 0.5424, 0.238, 0.5424, 0.238, 0.5704, 0.2657, 0.5704, 0.3546, 0.5724, 0.3269, 0.5724, 0.3269, 0.6005, 0.3546, 0.6005, 0.3249, 0.5724, 0.2973, 0.5724, 0.2973, 0.6005, 0.3249, 0.6005, 0.962, 0.9634, 0.9566, 0.9634, 0.9566, 0.9689, 0.962, 0.9689, 0.9546, 0.9634, 0.9491, 0.9634, 0.9491, 0.9689, 0.9546, 0.9689, 0.5916, 0.9764, 0.5916, 0.9634, 0.4751, 0.9634, 0.4751, 0.9764, 0.9842, 0.8431, 0.9788, 0.8431, 0.9788, 0.9614, 0.9842, 0.9614, 0.3546, 0.999, 0.3546, 0.9935, 0.238, 0.9935, 0.238, 0.999, 0.9916, 0.001001, 0.9788, 0.001001, 0.9788, 0.1193, 0.9916, 0.1193, 0.4731, 0.4822, 0.4454, 0.4822, 0.4454, 0.5404, 0.4731, 0.5404, 0.5323, 0.3018, 0.5195, 0.3018, 0.5195, 0.3599, 0.5323, 0.3599, 0.5175, 0.3018, 0.5047, 0.3018, 0.5047, 0.3599, 0.5175, 0.3599, 0.4434, 0.4822, 0.4158, 0.4822, 0.4158, 0.5404, 0.4434, 0.5404, 0.4138, 0.5424, 0.3862, 0.5424, 0.3862, 0.6005, 0.4138, 0.6005, 0.3842, 0.5424, 0.3566, 0.5424, 0.3566, 0.6005, 0.3842, 0.6005, 0.5936, 0.984, 0.7101, 0.984, 0.7101, 0.9784, 0.5936, 0.9784, 0.9471, 0.3619, 0.8306, 0.3619, 0.8306, 0.4802, 0.9471, 0.4802, 0.9471, 0.1213, 0.8306, 0.1213, 0.8306, 0.2396, 0.9471, 0.2396, 0.1175, 0.8431, 0.001001, 0.8431, 0.001001, 0.9614, 0.1175, 0.9614, 0.9471, 0.001001, 0.8306, 0.001001, 0.8306, 0.1193, 0.9471, 0.1193, 0.8286, 0.7228, 0.7121, 0.7228, 0.7121, 0.8411, 0.8286, 0.8411, 0.9471, 0.2416, 0.8306, 0.2416, 0.8306, 0.3599, 0.9471, 0.3599, 0.236, 0.001001, 0.001001, 0.001001, 0.001001, 0.2396, 0.236, 0.2396, 0.7101, 0.001001, 0.4751, 0.001001, 0.4751, 0.2396, 0.7101, 0.2396, 0.236, 0.2416, 0.001001, 0.2416, 0.001001, 0.4802, 0.236, 0.4802, 0.4731, 0.001001, 0.238, 0.001001, 0.238, 0.2396, 0.4731, 0.2396, 0.4731, 0.2416, 0.238, 0.2416, 0.238, 0.4802, 0.4731, 0.4802, 0.236, 0.4822, 0.001001, 0.4822, 0.001001, 0.7208, 0.236, 0.7208, 0.8286, 0.6025, 0.7121, 0.6025, 0.7121, 0.7208, 0.8286, 0.7208, 0.5916, 0.7228, 0.4751, 0.7228, 0.4751, 0.8411, 0.5916, 0.8411, 0.8286, 0.4822, 0.7121, 0.4822, 0.7121, 0.6005, 0.8286, 0.6005, 0.4731, 0.7228, 0.3566, 0.7228, 0.3566, 0.8411, 0.4731, 0.8411, 0.8286, 0.3619, 0.7121, 0.3619, 0.7121, 0.4802, 0.8286, 0.4802, 0.8286, 0.2416, 0.7121, 0.2416, 0.7121, 0.3599, 0.8286, 0.3599, 0.3546, 0.7228, 0.238, 0.7228, 0.238, 0.8411, 0.3546, 0.8411, 0.8286, 0.1213, 0.7121, 0.1213, 0.7121, 0.2396, 0.8286, 0.2396, 0.236, 0.7228, 0.1195, 0.7228, 0.1195, 0.8411, 0.236, 0.8411, 0.8286, 0.001001, 0.7121, 0.001001, 0.7121, 0.1193, 0.8286, 0.1193, 0.1175, 0.7228, 0.001001, 0.7228, 0.001001, 0.8411, 0.1175, 0.8411, 0.236, 0.8431, 0.1195, 0.8431, 0.1195, 0.9614, 0.236, 0.9614, 0.7101, 0.4822, 0.5936, 0.4822, 0.5936, 0.6005, 0.7101, 0.6005, 0.5916, 0.6025, 0.4751, 0.6025, 0.4751, 0.7208, 0.5916, 0.7208, 0.4731, 0.6025, 0.3566, 0.6025, 0.3566, 0.7208, 0.4731, 0.7208, 0.7101, 0.3619, 0.5936, 0.3619, 0.5936, 0.4802, 0.7101, 0.4802, 0.7101, 0.2416, 0.5936, 0.2416, 0.5936, 0.3599, 0.7101, 0.3599, 0.3546, 0.6025, 0.238, 0.6025, 0.238, 0.7208, 0.3546, 0.7208])
me_cube_002.materials.append(mat_material_001)
me_cube_002.materials.append(mat_material_002)
me_cube_002.use_remesh_preserve_volume = False
me_cube_002.use_remesh_preserve_attributes = False
me_cube_002.use_mirror_vertex_groups = False
me_cube_002.update()

# ---- objects
ob_cube = bpy.data.objects.new('Cube', me_cube_001)
ob_cube_001 = bpy.data.objects.new('Cube.001', me_cube_002)

# ---- transforms, parenting, visibility, modifiers, constraints
ob_cube.location = (0.0, 0.0, 94.55)
ob_cube.lineart.crease_threshold = 0.0
ob_cube_001.location = (-8.765, -75.65, 100.5)
ob_cube_001.lineart.crease_threshold = 0.0

# ---- collection membership
col_collection_1.objects.link(ob_cube)
col_collection_2.objects.link(ob_cube_001)

# ---- scene / render settings (as saved in the file)
scene.frame_start = 1; scene.frame_end = 250; scene.frame_set(1)
scene.render.engine = 'BLENDER_EEVEE_NEXT'
scene.render.resolution_percentage = 50
scene.render.dither_intensity = 0.0
scene.cycles.use_denoising = False
scene.cycles.samples = 128
scene.cycles.sampling_pattern = 'TABULATED_SOBOL'
scene.cycles.light_sampling_threshold = 0.0
scene.cycles.use_adaptive_sampling = False
scene.cycles.use_light_tree = False
scene.cycles.blur_glossy = 0.0
scene.cycles.sample_clamp_indirect = 0.0
scene.view_settings.view_transform = 'Standard'
scene.unit_settings.scale_length = 0.01
bpy.context.view_layer.update()

# ---- added for rendering (the .blend has no active camera and no usable light): camera, sun
cam_auto = bpy.data.cameras.new('AutoCamera')
cam_auto.lens = 50.0
cam_auto.sensor_width = 36.0
cam_auto.clip_end = 21078.9
ob_auto_camera = bpy.data.objects.new('AutoCamera', cam_auto)
scene.collection.objects.link(ob_auto_camera)
ob_auto_camera.location = (1209.32, -1502.39, 1318.91)
ob_auto_camera.rotation_euler = (1.09748, -7.21219e-08, 0.694738)
scene.camera = ob_auto_camera
light_auto_sun = bpy.data.lights.new('AutoSun', 'SUN')
light_auto_sun.energy = 3.0
light_auto_sun.angle = 0.0523599
ob_auto_sun = bpy.data.objects.new('AutoSun', light_auto_sun)
scene.collection.objects.link(ob_auto_sun)
ob_auto_sun.rotation_euler = (0.872665, 0.174533, 0.523599)
bpy.context.view_layer.update()

